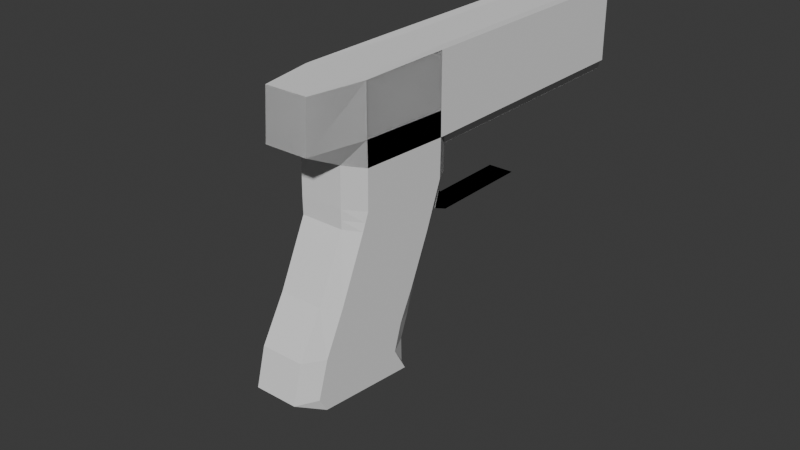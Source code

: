 # Source: Glock.blend  (saved by Blender 5.0.119; exported with 4.5.12 LTS)
import bpy
from mathutils import Matrix  # noqa: F401  (used for matrix-valued properties, if any)

bpy.ops.wm.read_factory_settings(use_empty=True)
scene = bpy.context.scene
scene.name = 'Scene'

# ---- collections
col_collection = bpy.data.collections.new('Collection'); scene.collection.children.link(col_collection)

# ---- world
world_world = bpy.data.worlds.new('World'); scene.world = world_world
world_world.use_nodes = True; world_world.node_tree.nodes.clear()
_N = world_world.node_tree.nodes; _L = world_world.node_tree.links
n0 = _N.new('ShaderNodeOutputWorld'); n0.name = 'World Output'; n0.location = (200, 100)
n1 = _N.new('ShaderNodeBackground'); n1.name = 'Background'; n1.location = (-200, 100)
n1.inputs[0].default_value = (0.05088, 0.05088, 0.05088, 1.0)
_L.new(n1.outputs[0], n0.inputs[0])
n0.is_active_output = True
world_world.color = (0.05088, 0.05088, 0.05088)
world_world.sun_shadow_jitter_overblur = 0.0

# ---- meshes
me_cube_001 = bpy.data.meshes.new('Cube.001')
me_cube_001.from_pydata([(0.4973, -1.737, -1.027), (0.4973, -0.778, -1.128), (0.8478, -1.737, -1.027), (0.8478, -0.778, -1.128), (0.4973, -1.632, -0.2719), (0.4973, -0.6252, -0.5112), (0.8478, -0.6252, -0.5112), (0.8478, -1.632, -0.2719), (0.4973, -0.7831, -0.9269), (0.8478, -0.7831, -0.9269), (0.8478, -1.913, -0.9161), (0.4973, -1.913, -0.9161), (0.4973, -1.401, 0.3749), (0.4973, -0.3019, 0.2708), (0.8478, -0.3019, 0.2708), (0.8478, -1.401, 0.3749), (0.4973, -0.4685, -0.1223), (0.8478, -0.4685, -0.1223), (0.8478, -1.399, 0.2258), (0.4973, -1.399, 0.2258), (0.4973, -1.833, -0.6147), (0.4973, -0.7075, -0.7279), (0.8478, -0.7075, -0.7279), (0.8478, -1.833, -0.6147), (0.4132, -0.8414, -1.122), (0.4132, -1.684, -1.033), (0.9319, -1.684, -1.033), (0.9319, -0.8415, -1.122), (0.9319, -1.498, -0.3039), (0.9319, -0.7705, -0.4767), (0.4132, -0.7696, -0.4769), (0.4132, -1.499, -0.3037), (0.4132, -0.9551, -0.9252), (0.4132, -1.753, -0.9176), (0.9319, -1.752, -0.9176), (0.9319, -0.9555, -0.9252), (0.9319, -0.4537, 0.2886), (0.9319, -1.227, 0.3182), (0.4132, -1.229, 0.3183), (0.4132, -0.4518, 0.2885), (0.4132, -1.281, 0.1872), (0.4132, -0.5918, -0.07531), (0.9319, -0.593, -0.07485), (0.9319, -1.28, 0.1867), (0.4132, -1.664, -0.6316), (0.4132, -0.888, -0.7097), (0.9319, -0.8886, -0.7097), (0.9319, -1.664, -0.6317), (0.4132, -0.4518, 0.2885), (0.9319, -0.4537, 0.2886), (0.4132, -0.4518, 0.2885), (0.9319, -0.4537, 0.2886), (0.4132, -0.4518, 0.2885), (0.9319, -0.4537, 0.2886), (0.4132, -0.4518, 0.2885), (0.9319, -0.4537, 0.2886), (0.4973, -0.3019, 0.2708), (0.8478, -0.3019, 0.2708), (0.4132, -0.4518, 0.2885), (0.9319, -0.4537, 0.2886), (0.9319, -0.4493, 0.6031), (0.4132, -0.4474, 0.603), (0.8478, -0.3023, 0.5975), (0.4973, -0.3023, 0.5975), (0.9319, -0.4493, 0.6031), (0.4132, -0.4474, 0.603), (0.9319, -0.4493, 0.6031), (0.4132, -0.4474, 0.603), (0.9319, -0.4493, 0.6031), (0.4132, -0.4474, 0.603), (0.9319, -0.4493, 0.6031), (0.4132, -0.4474, 0.603), (0.4132, -0.4474, 0.603), (0.4132, -1.225, 0.6328), (0.9319, -1.223, 0.6327), (0.9319, -0.4493, 0.6031), (0.8478, -1.396, 0.6894), (0.8478, -0.3023, 0.5975), (0.4973, -0.3023, 0.5975), (0.4973, -1.396, 0.6894), (0.4973, -1.706, 0.8422), (0.4973, -0.3045, 0.799), (0.8478, -0.3045, 0.799), (0.8478, -1.706, 0.8422), (0.9319, -0.4515, 0.8046), (0.9319, -1.225, 0.8342), (0.4132, -1.227, 0.8343), (0.4132, -0.4496, 0.8045), (0.4132, -0.4496, 0.8045), (0.9319, -0.4515, 0.8046), (0.4132, -0.4496, 0.8045), (0.9319, -0.4515, 0.8046), (0.4132, -0.4496, 0.8045), (0.9319, -0.4515, 0.8046), (0.4132, -0.4496, 0.8045), (0.9319, -0.4515, 0.8046), (0.8478, -0.3045, 0.799), (0.4132, -0.4496, 0.8045), (0.9319, -0.4515, 0.8046), (0.9319, -0.4493, 0.6031), (0.4132, -0.4474, 0.603), (0.8478, -0.3023, 0.5975), (0.9319, -0.4493, 0.6031), (0.4132, -0.4474, 0.603), (0.9319, -0.4493, 0.6031), (0.4132, -0.4474, 0.603), (0.9319, -0.4493, 0.6031), (0.4132, -0.4474, 0.603), (0.9319, -0.4493, 0.6031), (0.4132, -0.4474, 0.603), (0.4132, -0.4474, 0.603), (0.4132, -1.225, 0.6328), (0.9319, -1.223, 0.6327), (0.9319, -0.4493, 0.6031), (0.8478, -1.396, 0.6894), (0.8478, -0.3023, 0.5975), (0.4973, -0.3023, 0.5975), (0.4973, -1.396, 0.6894), (0.4132, -0.4474, 0.603), (0.9319, -0.4493, 0.6031), (0.4132, -0.4474, 0.603), (0.9319, -0.4493, 0.6031), (0.4132, -0.4474, 0.603), (0.9319, -0.4493, 0.6031), (0.4132, -0.4474, 0.603), (0.9319, -0.4493, 0.6031), (0.4973, -0.3023, 0.5975), (0.8478, -0.3023, 0.5975), (0.4132, -0.4474, 0.603), (0.9319, -0.4493, 0.6031), (0.4132, -0.4474, 0.603), (0.4132, -1.225, 0.6328), (0.9319, -1.223, 0.6327), (0.9319, -0.4493, 0.6031), (0.8478, -1.396, 0.6894), (0.8478, -0.3023, 0.5975), (0.4973, -0.3023, 0.5975), (0.4973, -1.396, 0.6894), (0.4132, -0.4496, 0.8045), (0.9319, -0.4515, 0.8046), (0.4132, -0.4496, 0.8045), (0.9319, -0.4515, 0.8046), (0.4132, -0.4496, 0.8045), (0.9319, -0.4515, 0.8046), (0.4132, -0.4496, 0.8045), (0.9319, -0.4515, 0.8046), (0.4973, -0.3045, 0.799), (0.8478, -0.3045, 0.799), (0.4132, -0.4496, 0.8045), (0.9319, -0.4515, 0.8046), (0.4132, -0.4496, 0.8045), (0.4132, -1.227, 0.8343), (0.9319, -1.225, 0.8342), (0.9319, -0.4515, 0.8046), (0.8478, -1.706, 0.8422), (0.8478, -0.3045, 0.799), (0.4973, -0.3045, 0.799), (0.4973, -1.706, 0.8422), (0.4973, -1.706, 0.8422), (0.8478, -1.706, 0.8422), (0.9319, -1.225, 0.8342), (0.4132, -1.227, 0.8343), (0.4132, -1.227, 0.8343), (0.9319, -1.225, 0.8342), (0.8478, -1.706, 0.8422), (0.4973, -1.706, 0.8422), (0.4128, -0.4496, 1.241), (0.4128, -1.227, 1.238), (0.9315, -1.225, 1.238), (0.9315, -0.4515, 1.241), (0.8474, -1.679, 1.237), (0.8474, -0.3045, 1.235), (0.4969, -0.3045, 1.235), (0.4969, -1.679, 1.237), (0.4973, -0.3045, 0.799), (0.8478, -0.3045, 0.799), (0.4132, -0.4496, 0.8045), (0.4132, -0.4474, 0.603), (0.8478, -0.3023, 0.5975), (0.4973, -0.3023, 0.5975), (0.8478, -0.3023, 0.5975), (0.9319, -0.4493, 0.6031), (0.8478, -0.3045, 0.799), (0.9319, -0.4515, 0.8046), (0.9319, -0.4515, 0.8046), (0.8478, -0.3045, 0.799), (0.9319, -0.4493, 0.6031), (0.8478, -0.3023, 0.5975), (0.4973, -0.3023, 0.5975), (0.8478, -0.3023, 0.5975), (0.4132, -0.4474, 0.603), (0.4973, -0.3045, 0.799), (0.8478, -0.3045, 0.799), (0.4132, -0.4496, 0.8045), (0.9319, -0.4515, 0.8046), (0.8478, -0.3045, 0.799), (0.9319, -0.4493, 0.6031), (0.8478, -0.3023, 0.5975), (0.4973, -0.3023, 0.5975), (0.8478, -0.3023, 0.5975), (0.4132, -0.4474, 0.603), (0.4973, -0.3045, 0.799), (0.8478, -0.3045, 0.799), (0.4132, -0.4496, 0.8045), (0.9319, 1.731, 0.8046), (0.8478, 1.878, 0.799), (0.9319, 1.733, 0.6031), (0.8478, 1.88, 0.5975), (0.4973, 1.88, 0.5975), (0.8478, 1.88, 0.5975), (0.4132, 1.735, 0.603), (0.4973, 1.878, 0.799), (0.8478, 1.878, 0.799), (0.4132, 1.733, 0.8045), (0.4906, -0.3469, 0.4864), (0.8411, -0.3469, 0.4864), (0.4906, 1.835, 0.4864), (0.8411, 1.835, 0.4864), (0.4973, -0.3045, 0.799), (0.8478, -0.3045, 0.799), (0.9319, -0.4515, 0.8046), (0.9319, -1.225, 0.8342), (0.4132, -1.227, 0.8343), (0.4132, -0.4496, 0.8045), (0.4132, -0.4496, 0.8045), (0.9319, -0.4515, 0.8046), (0.4132, -0.4496, 0.8045), (0.9319, -0.4515, 0.8046), (0.4132, -0.4496, 0.8045), (0.9319, -0.4515, 0.8046), (0.4132, -0.4496, 0.8045), (0.9319, -0.4515, 0.8046), (0.8478, -0.3045, 0.799), (0.4132, -0.4496, 0.8045), (0.9319, -0.4515, 0.8046), (0.4132, -0.4496, 0.8045), (0.9319, -0.4515, 0.8046), (0.4132, -0.4496, 0.8045), (0.9319, -0.4515, 0.8046), (0.4132, -0.4496, 0.8045), (0.9319, -0.4515, 0.8046), (0.4132, -0.4496, 0.8045), (0.9319, -0.4515, 0.8046), (0.4973, -0.3045, 0.799), (0.8478, -0.3045, 0.799), (0.4132, -0.4496, 0.8045), (0.9319, -0.4515, 0.8046), (0.4132, -0.4496, 0.8045), (0.4132, -1.227, 0.8343), (0.9319, -1.225, 0.8342), (0.9319, -0.4515, 0.8046), (0.8478, -0.3045, 0.799), (0.4973, -0.3045, 0.799), (0.9319, -1.225, 0.8342), (0.4132, -1.227, 0.8343), (0.4132, -1.227, 0.8343), (0.9319, -1.225, 0.8342), (0.4128, -0.4496, 1.241), (0.9315, -0.4515, 1.241), (0.4128, -0.4496, 1.241), (0.9315, -0.4515, 1.241), (0.4128, -0.4496, 1.241), (0.9315, -0.4515, 1.241), (0.4128, -0.4496, 1.241), (0.9315, -0.4515, 1.241), (0.8474, -0.3045, 1.235), (0.4128, -0.4496, 1.241), (0.9315, -0.4515, 1.241), (0.4128, -0.4496, 1.241), (0.9315, -0.4515, 1.241), (0.4128, -0.4496, 1.241), (0.9315, -0.4515, 1.241), (0.4128, -0.4496, 1.241), (0.9315, -0.4515, 1.241), (0.4128, -0.4496, 1.241), (0.9315, -0.4515, 1.241), (0.4969, -0.3045, 1.235), (0.8474, -0.3045, 1.235), (0.4128, -0.4496, 1.241), (0.9315, -0.4515, 1.241), (0.4128, -0.4496, 1.241), (0.4128, -1.227, 1.238), (0.9315, -1.225, 1.238), (0.9315, -0.4515, 1.241), (0.8474, -1.679, 1.237), (0.8474, -0.3045, 1.235), (0.4969, -0.3045, 1.235), (0.4969, -1.679, 1.237), (0.4969, -1.679, 1.237), (0.8474, -1.679, 1.237), (0.9315, -1.225, 1.238), (0.4128, -1.227, 1.238), (0.4128, -1.227, 1.238), (0.9315, -1.225, 1.238), (0.8474, -1.679, 1.237), (0.4969, -1.679, 1.237), (0.4969, -0.3045, 1.235), (0.8474, -0.3045, 1.235), (0.4128, -0.4496, 1.241), (0.8474, -0.3045, 1.235), (0.9315, -0.4515, 1.241), (0.9315, -0.4515, 1.241), (0.8474, -0.3045, 1.235), (0.4969, -0.3045, 1.235), (0.8474, -0.3045, 1.235), (0.4128, -0.4496, 1.241), (0.9315, -0.4515, 1.241), (0.8474, -0.3045, 1.235), (0.4969, -0.3045, 1.235), (0.8474, -0.3045, 1.235), (0.4128, -0.4496, 1.241), (0.9315, 1.731, 1.241), (0.8474, 1.878, 1.235), (0.4969, 1.878, 1.235), (0.8474, 1.878, 1.235), (0.4128, 1.733, 1.241), (0.4969, -0.3045, 1.235), (0.8474, -0.3045, 1.235), (0.9315, -0.4515, 1.241), (0.9315, -1.225, 1.238), (0.4128, -1.227, 1.238), (0.4128, -0.4496, 1.241), (0.4128, -0.4496, 1.241), (0.9315, -0.4515, 1.241), (0.4128, -0.4496, 1.241), (0.9315, -0.4515, 1.241), (0.4128, -0.4496, 1.241), (0.9315, -0.4515, 1.241), (0.4128, -0.4496, 1.241), (0.9315, -0.4515, 1.241), (0.8474, -0.3045, 1.235), (0.4128, -0.4496, 1.241), (0.9315, -0.4515, 1.241), (0.4128, -0.4496, 1.241), (0.9315, -0.4515, 1.241), (0.4128, -0.4496, 1.241), (0.9315, -0.4515, 1.241), (0.4128, -0.4496, 1.241), (0.9315, -0.4515, 1.241), (0.4128, -0.4496, 1.241), (0.9315, -0.4515, 1.241), (0.4969, -0.3045, 1.235), (0.8474, -0.3045, 1.235), (0.4128, -0.4496, 1.241), (0.9315, -0.4515, 1.241), (0.4128, -0.4496, 1.241), (0.4128, -1.227, 1.238), (0.9315, -1.225, 1.238), (0.9315, -0.4515, 1.241), (0.8474, -0.3045, 1.235), (0.4969, -0.3045, 1.235), (0.9315, -1.225, 1.238), (0.4128, -1.227, 1.238), (0.4128, -1.227, 1.238), (0.9315, -1.225, 1.238), (0.4969, -0.3045, 1.235), (0.8474, -0.3045, 1.235), (0.4128, -0.4496, 1.241), (0.8474, -0.3045, 1.235), (0.9315, -0.4515, 1.241), (0.9315, -0.4515, 1.241), (0.8474, -0.3045, 1.235), (0.4969, -0.3045, 1.235), (0.8474, -0.3045, 1.235), (0.4128, -0.4496, 1.241), (0.9315, -0.4515, 1.241), (0.8474, -0.3045, 1.235), (0.4969, -0.3045, 1.235), (0.8474, -0.3045, 1.235), (0.4128, -0.4496, 1.241), (0.9315, 1.731, 1.241), (0.8474, 1.878, 1.235), (0.4969, 1.878, 1.235), (0.8474, 1.878, 1.235), (0.4128, 1.733, 1.241), (0.1885, 1.014, -2.248), (-0.006596, 0.9949, -2.248), (-0.1942, 0.938, -2.248), (-0.3671, 0.8456, -2.248), (-0.5186, 0.7213, -2.248), (-0.643, 0.5697, -2.248), (-0.7354, 0.3968, -2.248), (-0.7923, 0.2092, -2.248), (-0.8115, 0.01416, -2.248), (-0.7923, -0.1809, -2.248), (-0.7354, -0.3685, -2.248), (-0.643, -0.5414, -2.248), (-0.5186, -0.6929, -2.248), (-0.3671, -0.8173, -2.248), (-0.1942, -0.9097, -2.248), (-0.006596, -0.9666, -2.248), (0.1885, -0.9858, -2.248), (0.3836, -0.9666, -2.248), (0.5712, -0.9097, -2.248), (0.7441, -0.8173, -2.248), (0.8956, -0.6929, -2.248), (1.02, -0.5414, -2.248), (1.112, -0.3685, -2.248), (1.169, -0.1809, -2.248), (1.188, 0.01416, -2.248), (1.169, 0.2092, -2.248), (1.112, 0.3968, -2.248), (1.02, 0.5697, -2.248), (0.8956, 0.7213, -2.248), (0.7441, 0.8456, -2.248), (0.5712, 0.938, -2.248), (0.3836, 0.9949, -2.248), (0.6712, 1.879, 0.879), (0.5747, 1.879, 0.9189), (0.5347, 1.879, 1.015), (0.5747, 1.879, 1.112), (0.6712, 1.879, 1.152), (0.7676, 1.879, 1.112), (0.8076, 1.879, 1.015), (0.7676, 1.879, 0.9189), (0.6712, 1.903, 0.879), (0.5747, 1.903, 0.9189), (0.5347, 1.903, 1.015), (0.5747, 1.903, 1.112), (0.6712, 1.903, 1.152), (0.7676, 1.903, 1.112), (0.8076, 1.903, 1.015), (0.7676, 1.903, 0.9189), (0.6712, 1.879, 0.879), (0.5747, 1.879, 0.9189), (0.5347, 1.879, 1.015), (0.5747, 1.879, 1.112), (0.6712, 1.879, 1.152), (0.7676, 1.879, 1.112), (0.8076, 1.879, 1.015), (0.7676, 1.879, 0.9189), (0.6712, 1.903, 0.879), (0.5747, 1.903, 0.9189), (0.5347, 1.903, 1.015), (0.5747, 1.903, 1.112), (0.6712, 1.903, 1.152), (0.7676, 1.903, 1.112), (0.8076, 1.903, 1.015), (0.7676, 1.903, 0.9189), (0.4973, -1.4, 0.2936), (0.7804, -0.3212, 0.1504), (0.7804, -0.4048, -0.01259), (0.8478, -1.4, 0.2936), (0.5647, -0.4048, -0.01259), (0.4132, -1.257, 0.2468), (0.9319, -1.256, 0.2465), (0.5647, -0.3212, 0.1504), (0.5647, -0.3212, 0.1504), (0.5647, -0.4048, -0.01259), (0.7804, -0.4048, -0.01259), (0.7804, -0.3212, 0.1504), (0.4132, -0.4812, 0.2121), (0.4132, -0.5751, -0.03179), (0.4132, -0.6552, 0.1175), (0.9319, -0.5764, -0.03155), (0.9319, -0.4829, 0.2124), (0.9319, -0.6567, 0.1178), (0.4132, -0.4812, 0.2121), (0.4132, -0.5751, -0.03179), (0.4132, -0.6552, 0.1175), (0.9319, -0.5764, -0.03155), (0.9319, -0.4829, 0.2124), (0.9319, -0.6567, 0.1178), (0.7804, -0.2669, 0.08364), (0.7804, -0.3093, -0.04859), (0.5647, -0.3093, -0.04858), (0.5647, -0.2669, 0.08364), (0.7804, -0.1833, -0.1011), (0.5647, -0.3093, -0.04858), (0.7804, -0.3093, -0.04859), (0.7804, -0.197, 0.01366), (0.8478, -0.3019, 0.2708), (0.7804, -0.197, 0.01366), (0.7804, -0.2669, 0.08364), (0.4973, -0.3019, 0.2708), (0.5647, -0.3093, -0.04858), (0.5647, -0.3212, 0.1504), (0.5647, -0.3093, -0.04858), (0.5647, 0.6914, -0.1011), (0.5647, -0.1833, -0.1011), (0.5647, 0.6914, -0.1011), (0.5647, -0.1833, -0.1011), (0.5647, 0.6914, -0.1011), (0.5647, -0.197, 0.01366), (0.7804, 0.6914, -0.1011), (0.7804, -0.1833, -0.1011), (0.5647, -0.197, 0.01366), (0.7804, -0.3093, -0.04859), (0.7804, -0.3093, -0.04859), (0.7804, -0.3212, 0.1504), (0.5647, -0.2669, 0.08364), (0.5647, -0.3212, 0.1504), (0.4973, -0.3019, 0.2708), (0.8478, -0.3019, 0.2708), (0.7804, -0.3212, 0.1504), (0.5647, -0.197, 0.01366), (0.7804, -0.1833, -0.1011), (0.7804, -0.1833, -0.1011), (0.7804, -0.1833, -0.1011), (0.7804, -0.197, 0.01366), (0.7804, -0.197, 0.01366), (0.7804, 0.6914, -0.1011), (0.5647, -0.1833, -0.1011), (0.7804, 0.6914, -0.1011), (0.5647, -0.1833, -0.1011), (0.7804, 0.6914, -0.1011), (0.5647, -0.197, 0.01366), (0.5647, -0.1833, -0.1011), (0.5647, -0.1833, -0.1011), (0.7804, -0.197, 0.01366), (0.7804, 0.6914, -0.1011), (0.7804, -0.1833, -0.1011), (0.7804, -0.1833, -0.1011), (0.5647, -0.1833, -0.1011), (0.5647, -0.197, 0.01366), (0.5647, -0.197, 0.01366), (0.5647, -0.1833, -0.1011), (0.7804, -0.1833, -0.1011), (0.7804, -0.197, 0.01366), (0.7804, -0.2669, 0.08364), (0.7804, -0.3093, -0.04859), (0.5647, -0.3093, -0.04858), (0.5647, -0.2669, 0.08364), (0.5647, 0.5308, 0.06906), (0.5647, -0.3093, -0.04858), (0.7804, -0.3093, -0.04859), (0.7804, 0.5308, 0.06906), (0.7804, 0.5308, 0.06906), (0.7804, -0.2669, 0.08364), (0.5647, -0.3093, -0.04858), (0.5647, -0.3093, -0.04858), (0.5647, 0.5308, 0.06906), (0.7804, 0.5308, 0.06906), (0.5647, 0.5308, 0.06906), (0.5647, 0.5308, 0.06906), (0.7804, 0.5308, 0.06906), (0.7804, -0.1165, -0.02133), (0.5647, -0.1165, -0.02133), (0.5647, -0.1165, -0.02133), (0.7804, -0.1165, -0.02133), (0.7804, -0.3093, -0.04859), (0.7804, -0.3093, -0.04859), (0.5647, -0.2669, 0.08364), (0.5647, -0.1165, -0.02133), (0.7804, -0.1165, -0.02133), (0.7804, -0.1165, -0.02133), (0.5647, -0.1165, -0.02133), (0.5647, -0.1165, -0.02133), (0.5647, -0.1165, -0.02133), (0.7804, -0.1165, -0.02133), (0.7804, -0.1165, -0.02133), (0.7804, 0.4317, -0.02133), (0.5647, 0.6914, -0.1011), (0.5647, 0.4317, -0.02133), (0.5647, 0.6914, -0.1011), (0.5647, 0.4317, -0.02133), (0.7804, 0.6914, -0.1011), (0.7804, 0.6914, -0.1011), (0.7804, 0.6914, -0.1011), (0.7804, 0.6914, -0.1011), (0.7804, 0.4317, -0.02133), (0.5647, 0.6914, -0.1011), (0.5647, 0.6914, -0.1011), (0.7804, 0.6914, -0.1011), (0.5647, -0.197, 0.01366), (0.7804, -0.1833, -0.1011), (0.5647, 0.6914, -0.1011), (0.5647, -0.197, 0.01366), (0.7804, 0.6914, -0.1011), (0.5647, -0.1833, -0.1011), (0.5647, 0.6914, -0.1011), (0.5647, -0.1833, -0.1011), (0.5647, 0.6914, -0.1011), (0.7804, -0.197, 0.01366), (0.7804, -0.197, 0.01366), (0.7804, -0.1833, -0.1011), (0.5647, 0.5308, 0.06906), (0.5647, 0.5308, 0.06906), (0.7804, 0.5308, 0.06906), (0.7804, 0.5308, 0.06906), (0.7804, 0.5308, 0.06906), (0.5647, 0.5308, 0.06906), (0.5647, 0.5308, 0.06906), (0.7804, 0.5308, 0.06906), (0.5647, -0.1165, -0.02133), (0.5647, -0.1165, -0.02133), (0.7804, -0.1165, -0.02133), (0.7804, -0.1165, -0.02133), (0.5647, 0.6914, -0.1011), (0.5647, 0.6914, -0.1011), (0.7804, 0.6914, -0.1011), (0.7804, 0.6914, -0.1011), (0.5647, 0.6914, -0.1011), (0.5647, 0.6914, -0.1011), (0.7804, 0.6914, -0.1011), (0.7804, 0.6914, -0.1011), (0.5647, 0.6914, -0.1011), (0.5647, 0.6914, -0.1011), (0.7804, 0.6914, -0.1011), (0.7804, 0.6914, -0.1011), (0.5647, 0.6914, -0.1011), (0.7804, 0.6914, -0.1011), (0.7804, 0.6914, -0.1011), (0.5647, 0.6914, -0.1011), (0.5647, 0.6914, -0.1011), (0.5647, 0.6914, -0.1011), (0.7804, 0.6914, -0.1011), (0.7804, 0.6914, -0.1011), (0.5647, 0.6914, -0.1011), (0.5647, 0.6914, -0.1011), (0.7804, 0.6914, -0.1011), (0.7804, 0.6914, -0.1011), (0.5647, 0.6914, -0.1011), (0.5647, 0.6914, -0.1011), (0.5647, 0.6914, -0.1011), (0.7804, 0.6914, -0.1011), (0.5647, 0.6914, -0.1011), (0.7804, 0.6914, -0.1011), (0.7804, 0.6914, -0.1011), (0.5647, 0.4317, -0.02133), (0.7804, 0.4317, -0.02133), (0.7804, 0.4317, -0.02133), (0.5647, 0.4317, -0.02133), (0.5647, 0.4317, -0.02133), (0.5647, 0.4317, -0.02133), (0.7804, 0.4317, -0.02133), (0.7804, 0.4317, -0.02133), (0.5647, 0.4317, -0.02133), (0.5647, 0.4317, -0.02133), (0.7804, 0.4317, -0.02133), (0.7804, 0.4317, -0.02133), (0.5647, 0.5308, 0.06906), (0.5647, 0.5308, 0.06906), (0.7804, 0.5308, 0.06906), (0.7804, 0.5308, 0.06906), (0.5647, 0.5308, 0.06906), (0.7804, 0.5308, 0.06906), (0.7804, 0.5308, 0.06906), (0.5647, 0.5308, 0.06906), (0.5647, 0.5308, 0.06906), (0.5647, 0.5308, 0.06906), (0.7804, 0.5308, 0.06906), (0.7804, 0.5308, 0.06906), (0.5647, 0.5308, 0.06906), (0.5647, 0.5308, 0.06906), (0.7804, 0.5308, 0.06906), (0.7804, 0.5308, 0.06906)], [(376, 375), (377, 376), (378, 377), (379, 378), (380, 379), (381, 380), (382, 381), (383, 382), (384, 383), (385, 384), (386, 385), (387, 386), (388, 387), (389, 388), (390, 389), (391, 390), (392, 391), (393, 392), (394, 393), (395, 394), (396, 395), (397, 396), (398, 397), (399, 398), (400, 399), (401, 400), (402, 401), (403, 402), (404, 403), (405, 404), (406, 405), (375, 406)], [(23, 7, 4, 20), (21, 5, 6, 22), (1, 8, 9, 3), (2, 10, 11, 0), (442, 15, 12, 439), (440, 441, 464, 463), (5, 16, 17, 6), (7, 18, 19, 4), (8, 21, 22, 9), (10, 23, 20, 11), (47, 34, 35, 46), (45, 32, 33, 44), (43, 28, 29, 42), (41, 30, 31, 40), (440, 461, 460, 441), (34, 26, 27, 35), (32, 24, 25, 33), (30, 45, 44, 31), (28, 47, 46, 29), (26, 25, 24, 27), (0, 11, 33, 25), (1, 3, 27, 24), (24, 32, 8, 1), (25, 26, 2, 0), (55, 59, 60, 64), (3, 9, 35, 27), (26, 34, 10, 2), (37, 36, 75, 74), (28, 43, 18, 7), (22, 6, 29, 46), (47, 28, 7, 23), (6, 17, 42, 29), (30, 41, 16, 5), (20, 4, 31, 44), (45, 30, 5, 21), (4, 19, 40, 31), (32, 45, 21, 8), (11, 20, 44, 33), (34, 47, 23, 10), (9, 22, 46, 35), (445, 37, 15, 442), (457, 446, 443, 458), (457, 458, 459), (439, 12, 38, 444), (36, 14, 77, 75), (56, 58, 61, 63), (55, 53, 66, 64), (15, 37, 74, 76), (14, 13, 78, 77), (48, 50, 69, 71), (13, 39, 72, 78), (58, 54, 65, 61), (53, 51, 68, 66), (49, 51, 68, 70), (50, 52, 67, 69), (52, 54, 65, 67), (38, 12, 79, 73), (39, 38, 73, 72), (59, 57, 62, 60), (49, 36, 75, 70), (12, 15, 76, 79), (48, 39, 72, 71), (56, 57, 62, 63), (108, 106, 91, 89), (133, 135, 155, 153), (134, 137, 157, 154), (114, 117, 80, 83), (126, 128, 148, 146), (128, 124, 144, 148), (116, 110, 87, 81), (133, 132, 152, 153), (109, 107, 90, 88), (102, 99, 98, 95), (136, 130, 150, 156), (136, 135, 155, 156), (113, 115, 82, 84), (99, 101, 96, 98), (126, 127, 147, 146), (125, 123, 143, 145), (107, 105, 92, 90), (102, 104, 93, 95), (123, 121, 141, 143), (134, 132, 152, 154), (104, 106, 91, 93), (120, 122, 142, 140), (131, 130, 150, 151), (109, 110, 87, 88), (119, 121, 141, 139), (111, 117, 80, 86), (116, 115, 82, 81), (131, 137, 157, 151), (118, 120, 140, 138), (114, 112, 85, 83), (125, 129, 149, 145), (111, 110, 87, 86), (113, 112, 85, 84), (122, 124, 144, 142), (100, 103, 94, 97), (105, 103, 94, 92), (118, 130, 150, 138), (108, 113, 84, 89), (119, 133, 153, 139), (278, 274, 339, 343), (257, 259, 324, 322), (172, 166, 321, 316), (302, 299, 358, 361), (262, 260, 325, 327), (300, 301, 360, 359), (181, 183, 182, 180), (179, 174, 175, 178), (179, 174, 176, 177), (208, 210, 213, 211), (208, 209, 212, 211), (206, 207, 205, 204), (138, 150, 280, 268), (179, 178, 189, 188), (177, 176, 193, 190), (178, 175, 192, 189), (179, 177, 190, 188), (230, 233, 331, 328), (180, 182, 185, 187), (162, 165, 295, 292), (181, 180, 187, 186), (183, 181, 186, 184), (196, 194, 195, 197), (198, 201, 202, 199), (198, 201, 203, 200), (197, 195, 205, 207), (156, 155, 285, 286), (196, 197, 207, 206), (194, 196, 206, 204), (202, 201, 308, 309), (208, 198, 214, 216), (200, 203, 213, 210), (199, 202, 212, 209), (198, 200, 210, 208), (142, 144, 274, 272), (214, 215, 217, 216), (209, 208, 216, 217), (199, 209, 217, 215), (198, 199, 215, 214), (251, 252, 350, 349), (164, 163, 293, 294), (145, 143, 273, 275), (145, 149, 279, 275), (240, 242, 340, 338), (164, 165, 295, 294), (143, 141, 271, 273), (151, 157, 287, 281), (238, 240, 338, 336), (159, 160, 290, 289), (88, 87, 166, 257), (139, 141, 271, 269), (223, 224, 322, 321), (159, 158, 288, 289), (81, 82, 171, 172), (195, 194, 306, 307), (140, 142, 272, 270), (219, 218, 316, 317), (161, 158, 288, 291), (83, 85, 168, 170), (154, 152, 282, 284), (221, 220, 318, 319), (84, 85, 168, 169), (90, 92, 261, 259), (230, 228, 326, 328), (92, 94, 263, 261), (185, 182, 299, 302), (84, 82, 171, 169), (220, 225, 323, 318), (89, 84, 169, 258), (183, 184, 301, 300), (88, 90, 259, 257), (161, 254, 352, 291), (227, 225, 323, 325), (89, 91, 260, 258), (192, 175, 297, 304), (148, 144, 274, 278), (160, 253, 351, 290), (223, 218, 316, 321), (83, 80, 173, 170), (154, 157, 287, 284), (163, 256, 354, 293), (234, 231, 329, 332), (81, 87, 166, 172), (97, 94, 263, 266), (162, 255, 353, 292), (232, 234, 332, 330), (233, 97, 266, 331), (229, 231, 329, 327), (193, 176, 298, 305), (248, 151, 281, 346), (227, 229, 327, 325), (247, 248, 346, 345), (357, 355, 362, 364), (358, 359, 360, 361), (356, 355, 362, 363), (368, 367, 372, 373), (369, 367, 372, 374), (366, 365, 370, 371), (314, 309, 368, 373), (258, 260, 325, 323), (297, 296, 355, 356), (264, 262, 327, 329), (169, 171, 317, 318), (258, 169, 318, 323), (298, 296, 355, 357), (306, 311, 370, 365), (259, 261, 326, 324), (307, 306, 365, 366), (261, 263, 328, 326), (315, 310, 369, 374), (169, 168, 319, 318), (270, 272, 337, 335), (269, 271, 336, 334), (172, 171, 317, 316), (309, 308, 367, 368), (257, 166, 321, 322), (275, 279, 344, 340), (310, 308, 367, 369), (301, 302, 361, 360), (273, 271, 336, 338), (272, 274, 339, 337), (275, 273, 338, 340), (268, 280, 345, 333), (286, 285, 349, 350), (269, 283, 348, 334), (283, 285, 349, 348), (303, 304, 363, 362), (276, 278, 343, 341), (303, 305, 364, 362), (283, 282, 347, 348), (286, 280, 345, 350), (267, 265, 330, 332), (167, 166, 321, 320), (276, 277, 342, 341), (268, 270, 335, 333), (313, 314, 373, 372), (313, 315, 374, 372), (311, 312, 371, 370), (305, 298, 357, 364), (264, 267, 332, 329), (281, 280, 345, 346), (299, 300, 359, 358), (266, 263, 328, 331), (312, 307, 366, 371), (304, 297, 356, 363), (203, 201, 308, 310), (241, 245, 343, 339), (139, 153, 283, 269), (226, 224, 322, 324), (153, 155, 285, 283), (219, 220, 318, 317), (146, 148, 278, 276), (228, 226, 324, 326), (153, 152, 282, 283), (239, 237, 335, 337), (156, 150, 280, 286), (238, 236, 334, 336), (146, 147, 277, 276), (246, 242, 340, 344), (241, 239, 337, 339), (247, 235, 333, 345), (211, 212, 314, 313), (250, 236, 334, 348), (211, 213, 315, 313), (251, 250, 348, 349), (245, 243, 341, 343), (85, 221, 319, 168), (249, 250, 348, 347), (247, 252, 350, 345), (93, 91, 260, 262), (182, 183, 300, 299), (244, 243, 341, 342), (95, 93, 262, 264), (205, 195, 307, 312), (149, 246, 344, 279), (175, 174, 296, 297), (212, 202, 309, 314), (176, 174, 296, 298), (194, 204, 311, 306), (213, 203, 310, 315), (184, 185, 302, 301), (86, 87, 166, 167), (191, 192, 304, 303), (98, 96, 265, 267), (138, 140, 270, 268), (152, 249, 347, 282), (191, 193, 305, 303), (86, 80, 173, 167), (96, 232, 330, 265), (222, 86, 167, 320), (223, 222, 320, 321), (147, 244, 342, 277), (95, 98, 267, 264), (151, 150, 280, 281), (237, 235, 333, 335), (204, 205, 312, 311), (368, 294, 295, 367), (367, 295, 346, 345), (368, 294, 347, 348), (408, 416, 415, 407), (407, 415, 422, 414), (413, 421, 420, 412), (411, 419, 418, 410), (409, 417, 416, 408), (414, 422, 421, 413), (412, 420, 419, 411), (410, 418, 417, 409), (424, 423, 431, 432), (423, 430, 438, 431), (429, 428, 436, 437), (427, 426, 434, 435), (425, 424, 432, 433), (430, 429, 437, 438), (428, 427, 435, 436), (426, 425, 433, 434), (421, 422, 438, 437), (407, 414, 430, 423), (408, 407, 423, 424), (422, 415, 431, 438), (415, 416, 432, 431), (409, 408, 424, 425), (416, 417, 433, 432), (410, 409, 425, 426), (417, 418, 434, 433), (411, 410, 426, 427), (418, 419, 435, 434), (412, 411, 427, 428), (419, 420, 436, 435), (413, 412, 428, 429), (420, 421, 437, 436), (414, 413, 429, 430), (19, 439, 444, 40), (460, 461, 462), (452, 453, 459, 458), (43, 445, 442, 18), (455, 456, 462, 461), (448, 452, 458, 443), (454, 449, 441, 460), (18, 442, 439, 19), (453, 451, 457, 459), (450, 455, 461, 440), (456, 454, 460, 462), (449, 448, 468, 469), (451, 447, 446, 457), (16, 448, 449, 17), (41, 452, 448, 16), (568, 606, 484, 599), (451, 39, 13, 447), (450, 14, 36, 455), (17, 449, 454, 42), (39, 451, 453, 444, 38), (453, 452, 41, 40, 444), (37, 445, 456, 455, 36), (445, 43, 42, 454, 456), (497, 496, 558, 557), (511, 485, 559, 590), (512, 513, 592, 591), (516, 504, 552, 593), (441, 449, 469, 464), (443, 446, 466, 465), (508, 507, 588, 589), (448, 443, 465, 468), (496, 511, 590, 558), (516, 515, 506, 504), (588, 557, 503, 603), (496, 509, 499, 511), (495, 508, 502, 514), (481, 569, 596, 561), (514, 502, 479, 486), (518, 517, 498, 500), (511, 499, 470, 485), (447, 13, 492, 476), (507, 497, 557, 588), (597, 562, 600, 616), (594, 591, 607, 610), (565, 575, 598, 595), (504, 481, 561, 552), (485, 470, 574, 565), (450, 440, 494, 489), (57, 56, 474, 493), (575, 467, 563, 598), (466, 446, 491, 490), (491, 476, 492, 471, 489, 494, 473, 488, 487, 477, 475, 490), (446, 447, 476, 491), (14, 450, 489, 471), (13, 14, 471, 492), (440, 463, 473, 494), (500, 498, 467, 472), (504, 506, 483, 481), (517, 512, 591, 594), (569, 571, 597, 596), (593, 552, 570, 609), (486, 479, 571, 564), (468, 465, 521, 524), (488, 473, 528, 541), (487, 488, 541, 540), (466, 490, 542, 522), (469, 468, 524, 525), (473, 463, 519, 528), (475, 477, 530, 529), (464, 469, 525, 520), (477, 487, 540, 530), (463, 464, 520, 519), (490, 475, 529, 542), (465, 466, 522, 521), (646, 634, 642, 579), (643, 644, 577, 576), (523, 582, 533, 638), (634, 526, 637, 642), (645, 646, 579, 578), (580, 527, 636, 535), (548, 543, 619, 624), (586, 587, 630, 629), (544, 549, 625, 620), (545, 539, 551, 621), (584, 585, 628, 627), (550, 545, 621, 626), (536, 544, 620, 560), (554, 589, 604, 566), (486, 564, 584, 547), (509, 518, 536, 539), (574, 470, 550, 587), (564, 567, 585, 584), (495, 514, 538, 546), (470, 499, 545, 550), (573, 574, 587, 586), (518, 500, 544, 536), (506, 515, 537, 543), (483, 506, 543, 548), (499, 509, 539, 545), (514, 486, 547, 538), (472, 573, 586, 549), (500, 472, 549, 544), (515, 495, 546, 537), (542, 529, 508, 495), (521, 522, 515, 516), (541, 528, 509, 496), (524, 521, 516, 513), (540, 541, 496, 497), (525, 524, 513, 512), (522, 542, 495, 515), (528, 519, 518, 509), (520, 525, 512, 517), (530, 540, 497, 507), (529, 530, 507, 508), (519, 520, 517, 518), (573, 575, 565, 574), (571, 479, 562, 597), (569, 567, 564, 571), (467, 498, 556, 563), (485, 565, 595, 559), (567, 483, 548, 585), (513, 516, 593, 592), (472, 467, 575, 573), (481, 483, 567, 569), (479, 502, 554, 562), (498, 517, 594, 556), (502, 508, 589, 554), (537, 546, 622, 555), (549, 586, 629, 625), (546, 538, 553, 622), (543, 537, 555, 619), (585, 548, 624, 628), (547, 584, 627, 623), (539, 536, 560, 551), (538, 547, 623, 553), (587, 550, 626, 630), (592, 593, 609, 608), (562, 554, 566, 600), (557, 558, 501, 503), (561, 596, 614, 478), (598, 563, 602, 618), (591, 592, 608, 607), (596, 597, 616, 614), (559, 595, 611, 484), (558, 590, 606, 501), (563, 556, 505, 602), (552, 561, 478, 570), (590, 559, 484, 606), (556, 594, 610, 505), (589, 588, 603, 604), (595, 598, 618, 611), (510, 605, 482, 601), (605, 570, 478, 482), (572, 568, 599, 480), (505, 510, 601, 602), (566, 572, 480, 600), (503, 501, 606, 568), (604, 603, 572, 566), (607, 608, 605, 510), (600, 480, 613, 616), (599, 484, 611, 615), (608, 609, 570, 605), (603, 503, 568, 572), (610, 607, 510, 505), (617, 612, 613, 615), (612, 614, 616, 613), (618, 617, 615, 611), (602, 601, 617, 618), (601, 482, 612, 617), (482, 478, 614, 612), (480, 599, 615, 613), (553, 623, 631, 582), (627, 628, 644, 643), (624, 619, 531, 632), (620, 625, 633, 527), (621, 551, 583, 526), (626, 621, 526, 634), (625, 629, 645, 633), (560, 620, 527, 580), (628, 624, 632, 644), (622, 553, 582, 523), (555, 622, 523, 581), (623, 627, 643, 631), (619, 555, 581, 531), (630, 626, 634, 646), (551, 560, 580, 583), (629, 630, 646, 645), (583, 580, 535, 532), (631, 643, 576, 639), (581, 523, 638, 534), (527, 633, 641, 636), (633, 645, 578, 641), (582, 631, 639, 533), (526, 583, 532, 637), (531, 581, 534, 635), (632, 531, 635, 640), (642, 641, 578, 579), (640, 639, 576, 577), (637, 636, 641, 642), (532, 535, 636, 637), (534, 638, 533, 635), (635, 533, 639, 640), (644, 632, 640, 577)])
_uv = me_cube_001.uv_layers.new(name='UVMap')
_uv.uv.foreach_set('vector', [0.4533, 0.75, 0.5081, 0.75, 0.5081, 1.0, 0.4533, 1.0, 0.4533, 0.25, 0.5081, 0.25, 0.5081, 0.5, 0.4533, 0.5, 0.375, 0.25, 0.4031, 0.25, 0.4031, 0.5, 0.375, 0.5, 0.375, 0.75, 0.4031, 0.75, 0.4031, 1.0, 0.375, 1.0, 0.5868, 0.75, 0.5987, 0.75, 0.5987, 1.0, 0.5868, 1.0, 0.5934, 0.5, 0.5803, 0.5, 0.5803, 0.5, 0.5934, 0.5, 0.5081, 0.25, 0.5769, 0.25, 0.5769, 0.5, 0.5081, 0.5, 0.5081, 0.75, 0.5769, 0.75, 0.5769, 1.0, 0.5081, 1.0, 0.4031, 0.25, 0.4533, 0.25, 0.4533, 0.5, 0.4031, 0.5, 0.4031, 0.75, 0.4533, 0.75, 0.4533, 1.0, 0.4031, 1.0, 0.4533, 0.7124, 0.4031, 0.7145, 0.4031, 0.5382, 0.4533, 0.5402, 0.4533, 0.2099, 0.4031, 0.2119, 0.4031, 0.03542, 0.4533, 0.03744, 0.5769, 0.719, 0.5081, 0.7166, 0.5081, 0.5361, 0.5769, 0.5336, 0.5769, 0.2167, 0.5081, 0.2141, 0.5081, 0.0332, 0.5769, 0.03066, 0.5934, 0.5, 0.594, 0.5345, 0.5795, 0.5338, 0.5803, 0.5, 0.4031, 0.7145, 0.375, 0.7361, 0.375, 0.5165, 0.4031, 0.5382, 0.4031, 0.2119, 0.375, 0.2335, 0.375, 0.01386, 0.4031, 0.03542, 0.5081, 0.2141, 0.4533, 0.2099, 0.4533, 0.03744, 0.5081, 0.0332, 0.5081, 0.7166, 0.4533, 0.7124, 0.4533, 0.5402, 0.5081, 0.5361, 0.375, 0.7361, 0.125, 0.7361, 0.125, 0.5165, 0.375, 0.5165, 0.375, 0.0, 0.4031, 0.0, 0.4031, 0.03542, 0.375, 0.01386, 0.125, 0.5, 0.375, 0.5, 0.375, 0.5165, 0.125, 0.5165, 0.375, 0.2335, 0.4031, 0.2119, 0.4031, 0.25, 0.375, 0.25, 0.125, 0.7361, 0.375, 0.7361, 0.375, 0.75, 0.125, 0.75, 0.0, 0.0, 0.0, 0.0, 0.0, 0.0, 0.0, 0.0, 0.375, 0.5, 0.4031, 0.5, 0.4031, 0.5382, 0.375, 0.5165, 0.375, 0.7361, 0.4031, 0.7145, 0.4031, 0.75, 0.375, 0.75, 0.5987, 0.7179, 0.5987, 0.5348, 0.5987, 0.5348, 0.5987, 0.7179, 0.5081, 0.7166, 0.5769, 0.719, 0.5769, 0.75, 0.5081, 0.75, 0.4533, 0.5, 0.5081, 0.5, 0.5081, 0.5361, 0.4533, 0.5402, 0.4533, 0.7124, 0.5081, 0.7166, 0.5081, 0.75, 0.4533, 0.75, 0.5081, 0.5, 0.5769, 0.5, 0.5769, 0.5336, 0.5081, 0.5361, 0.5081, 0.2141, 0.5769, 0.2167, 0.5769, 0.25, 0.5081, 0.25, 0.4533, 0.0, 0.5081, 0.0, 0.5081, 0.0332, 0.4533, 0.03744, 0.4533, 0.2099, 0.5081, 0.2141, 0.5081, 0.25, 0.4533, 0.25, 0.5081, 0.0, 0.5769, 0.0, 0.5769, 0.03066, 0.5081, 0.0332, 0.4031, 0.2119, 0.4533, 0.2099, 0.4533, 0.25, 0.4031, 0.25, 0.4031, 0.0, 0.4533, 0.0, 0.4533, 0.03744, 0.4031, 0.03542, 0.4031, 0.7145, 0.4533, 0.7124, 0.4533, 0.75, 0.4031, 0.75, 0.4031, 0.5, 0.4533, 0.5, 0.4533, 0.5402, 0.4031, 0.5382, 0.5868, 0.7185, 0.5987, 0.7179, 0.5987, 0.75, 0.5868, 0.75, 0.5942, 0.2159, 0.5934, 0.25, 0.5803, 0.25, 0.5796, 0.2166, 0.5942, 0.2159, 0.5796, 0.2166, 0.5868, 0.184, 0.5868, 0.0, 0.5987, 0.0, 0.5987, 0.03169, 0.5868, 0.03113, 0.5987, 0.5348, 0.5987, 0.5, 0.5987, 0.5, 0.5987, 0.5348, 0.0, 0.0, 0.0, 0.0, 0.0, 0.0, 0.0, 0.0, 0.0, 0.0, 0.0, 0.0, 0.0, 0.0, 0.0, 0.0, 0.5987, 0.75, 0.5987, 0.7179, 0.5987, 0.7179, 0.5987, 0.75, 0.5987, 0.5, 0.5987, 0.25, 0.5987, 0.25, 0.5987, 0.5, 0.0, 0.0, 0.0, 0.0, 0.0, 0.0, 0.0, 0.0, 0.5987, 0.25, 0.5987, 0.2157, 0.5987, 0.2157, 0.5987, 0.25, 0.0, 0.0, 0.0, 0.0, 0.0, 0.0, 0.0, 0.0, 0.0, 0.0, 0.0, 0.0, 0.0, 0.0, 0.0, 0.0, 0.0, 0.0, 0.0, 0.0, 0.0, 0.0, 0.0, 0.0, 0.0, 0.0, 0.0, 0.0, 0.0, 0.0, 0.0, 0.0, 0.0, 0.0, 0.0, 0.0, 0.0, 0.0, 0.0, 0.0, 0.5987, 0.03169, 0.5987, 0.0, 0.5987, 0.0, 0.5987, 0.03169, 0.5987, 0.2157, 0.5987, 0.03169, 0.5987, 0.03169, 0.5987, 0.2157, 0.0, 0.0, 0.0, 0.0, 0.0, 0.0, 0.0, 0.0, 0.0, 0.0, 0.0, 0.0, 0.0, 0.0, 0.0, 0.0, 0.5987, 1.0, 0.5987, 0.75, 0.5987, 0.75, 0.5987, 1.0, 0.0, 0.0, 0.0, 0.0, 0.0, 0.0, 0.0, 0.0, 0.0, 0.0, 0.0, 0.0, 0.0, 0.0, 0.0, 0.0, 0.0, 0.0, 0.0, 0.0, 0.0, 0.0, 0.0, 0.0, 0.0, 0.0, 0.0, 0.0, 0.0, 0.0, 0.0, 0.0, 0.0, 0.0, 0.0, 0.0, 0.0, 0.0, 0.0, 0.0, 0.0, 0.0, 0.0, 0.0, 0.0, 0.0, 0.0, 0.0, 0.0, 0.0, 0.0, 0.0, 0.0, 0.0, 0.0, 0.0, 0.0, 0.0, 0.0, 0.0, 0.0, 0.0, 0.0, 0.0, 0.0, 0.0, 0.0, 0.0, 0.0, 0.0, 0.0, 0.0, 0.0, 0.0, 0.0, 0.0, 0.0, 0.0, 0.0, 0.0, 0.0, 0.0, 0.0, 0.0, 0.0, 0.0, 0.0, 0.0, 0.0, 0.0, 0.0, 0.0, 0.0, 0.0, 0.0, 0.0, 0.0, 0.0, 0.0, 0.0, 0.0, 0.0, 0.0, 0.0, 0.0, 0.0, 0.0, 0.0, 0.0, 0.0, 0.0, 0.0, 0.0, 0.0, 0.0, 0.0, 0.0, 0.0, 0.0, 0.0, 0.0, 0.0, 0.0, 0.0, 0.0, 0.0, 0.0, 0.0, 0.0, 0.0, 0.0, 0.0, 0.0, 0.0, 0.0, 0.0, 0.0, 0.0, 0.0, 0.0, 0.0, 0.0, 0.0, 0.0, 0.0, 0.0, 0.0, 0.0, 0.0, 0.0, 0.0, 0.0, 0.0, 0.0, 0.0, 0.0, 0.0, 0.0, 0.0, 0.0, 0.0, 0.0, 0.0, 0.0, 0.0, 0.0, 0.0, 0.0, 0.0, 0.0, 0.0, 0.0, 0.0, 0.0, 0.0, 0.0, 0.0, 0.0, 0.0, 0.0, 0.0, 0.0, 0.0, 0.0, 0.0, 0.0, 0.0, 0.0, 0.0, 0.0, 0.0, 0.0, 0.0, 0.0, 0.0, 0.0, 0.0, 0.0, 0.0, 0.0, 0.0, 0.0, 0.0, 0.0, 0.0, 0.0, 0.0, 0.0, 0.0, 0.0, 0.0, 0.0, 0.0, 0.0, 0.0, 0.0, 0.0, 0.0, 0.0, 0.0, 0.0, 0.0, 0.0, 0.0, 0.0, 0.0, 0.0, 0.0, 0.0, 0.0, 0.0, 0.0, 0.0, 0.0, 0.0, 0.0, 0.0, 0.0, 0.0, 0.0, 0.0, 0.0, 0.0, 0.0, 0.0, 0.0, 0.0, 0.0, 0.0, 0.0, 0.0, 0.0, 0.0, 0.0, 0.0, 0.0, 0.0, 0.0, 0.0, 0.0, 0.0, 0.0, 0.0, 0.0, 0.0, 0.0, 0.0, 0.0, 0.0, 0.0, 0.0, 0.0, 0.0, 0.0, 0.0, 0.0, 0.0, 0.0, 0.0, 0.0, 0.0, 0.0, 0.0, 0.0, 0.0, 0.0, 0.0, 0.0, 0.0, 0.0, 0.0, 0.0, 0.0, 0.0, 0.0, 0.0, 0.0, 0.0, 0.0, 0.0, 0.0, 0.0, 0.0, 0.0, 0.0, 0.0, 0.0, 0.0, 0.0, 0.0, 0.0, 0.0, 0.0, 0.0, 0.0, 0.0, 0.0, 0.0, 0.0, 0.0, 0.0, 0.0, 0.0, 0.0, 0.0, 0.0, 0.0, 0.0, 0.0, 0.0, 0.0, 0.0, 0.0, 0.0, 0.0, 0.0, 0.0, 0.0, 0.0, 0.0, 0.0, 0.0, 0.0, 0.0, 0.0, 0.0, 0.0, 0.0, 0.0, 0.0, 0.0, 0.0, 0.0, 0.0, 0.0, 0.0, 0.0, 0.0, 0.0, 0.0, 0.0, 0.0, 0.0, 0.0, 0.0, 0.0, 0.0, 0.0, 0.0, 0.0, 0.0, 0.0, 0.0, 0.0, 0.0, 0.0, 0.0, 0.0, 0.0, 0.0, 0.0, 0.0, 0.0, 0.0, 0.0, 0.0, 0.0, 0.0, 0.0, 0.0, 0.0, 0.0, 0.0, 0.0, 0.0, 0.0, 0.0, 0.0, 0.0, 0.0, 0.0, 0.0, 0.0, 0.0, 0.0, 0.0, 0.0, 0.0, 0.0, 0.0, 0.0, 0.0, 0.0, 0.0, 0.0, 0.0, 0.0, 0.0, 0.0, 0.0, 0.0, 0.0, 0.0, 0.0, 0.0, 0.0, 0.0, 0.0, 0.0, 0.0, 0.0, 0.0, 0.0, 0.0, 0.0, 0.0, 0.0, 0.0, 0.0, 0.0, 0.0, 0.0, 0.0, 0.0, 0.0, 0.0, 0.0, 0.0, 0.0, 0.0, 0.0, 0.0, 0.0, 0.0, 0.0, 0.0, 0.0, 0.0, 0.0, 0.0, 0.0, 0.0, 0.0, 0.0, 0.0, 0.0, 0.0, 0.0, 0.0, 0.0, 0.0, 0.0, 0.0, 0.0, 0.0, 0.0, 0.0, 0.0, 0.0, 0.0, 0.0, 0.0, 0.0, 0.0, 0.0, 0.0, 0.0, 0.0, 0.0, 0.0, 0.0, 0.0, 0.0, 0.0, 0.0, 0.0, 0.0, 0.0, 0.0, 0.0, 0.0, 0.0, 0.0, 0.0, 0.0, 0.0, 0.0, 0.0, 0.0, 0.0, 0.0, 0.0, 0.0, 0.0, 0.0, 0.0, 0.0, 0.0, 0.0, 0.0, 0.0, 0.0, 0.0, 0.0, 0.0, 0.0, 0.0, 0.0, 0.0, 0.0, 0.0, 0.0, 0.0, 0.0, 0.0, 0.0, 0.0, 0.0, 0.0, 0.0, 0.0, 0.0, 0.0, 0.0, 0.0, 0.0, 0.0, 0.0, 0.0, 0.0, 0.0, 0.0, 0.0, 0.0, 0.0, 0.0, 0.0, 0.0, 0.0, 0.0, 0.0, 0.0, 0.0, 0.0, 0.0, 0.0, 0.0, 0.0, 0.0, 0.0, 0.0, 0.0, 0.0, 0.0, 0.0, 0.0, 0.0, 0.0, 0.0, 0.0, 0.0, 0.0, 0.0, 0.0, 0.0, 0.0, 0.0, 0.0, 0.0, 0.0, 0.0, 0.0, 0.0, 0.0, 0.0, 0.0, 0.0, 0.0, 0.0, 0.0, 0.0, 0.0, 0.0, 0.0, 0.0, 0.0, 0.0, 0.0, 0.0, 0.0, 0.0, 0.0, 0.0, 0.0, 0.0, 0.0, 0.0, 0.0, 0.0, 0.0, 0.0, 0.0, 0.0, 0.0, 0.0, 0.0, 0.0, 0.0, 0.0, 0.0, 0.0, 0.0, 0.0, 0.0, 0.0, 0.0, 0.0, 0.0, 0.0, 0.0, 0.0, 0.0, 0.0, 0.0, 0.0, 0.0, 0.0, 0.0, 0.0, 0.0, 0.0, 0.0, 0.0, 0.0, 0.0, 0.0, 0.0, 0.0, 0.0, 0.0, 0.0, 0.0, 0.0, 0.0, 0.0, 0.0, 0.0, 0.0, 0.0, 0.0, 0.0, 0.0, 0.0, 0.0, 0.0, 0.0, 0.0, 0.0, 0.0, 0.0, 0.0, 0.0, 0.0, 0.0, 0.0, 0.0, 0.0, 0.0, 0.0, 0.0, 0.0, 0.0, 0.0, 0.0, 0.0, 0.0, 0.0, 0.0, 0.0, 0.0, 0.0, 0.0, 0.0, 0.0, 0.0, 0.0, 0.0, 0.0, 0.0, 0.0, 0.0, 0.0, 0.0, 0.0, 0.0, 0.0, 0.0, 0.0, 0.0, 0.0, 0.0, 0.0, 0.0, 0.0, 0.0, 0.0, 0.0, 0.0, 0.0, 0.0, 0.0, 0.0, 0.0, 0.0, 0.0, 0.0, 0.0, 0.0, 0.0, 0.0, 0.0, 0.0, 0.0, 0.0, 0.0, 0.0, 0.0, 0.0, 0.0, 0.0, 0.0, 0.0, 0.0, 0.0, 0.0, 0.0, 0.0, 0.0, 0.0, 0.0, 0.0, 0.0, 0.0, 0.0, 0.0, 0.0, 0.0, 0.0, 0.0, 0.0, 0.0, 0.0, 0.0, 0.0, 0.0, 0.0, 0.0, 0.0, 0.0, 0.0, 0.0, 0.0, 0.0, 0.0, 0.0, 0.0, 0.0, 0.0, 0.0, 0.0, 0.0, 0.0, 0.0, 0.0, 0.0, 0.0, 0.0, 0.0, 0.0, 0.0, 0.0, 0.0, 0.0, 0.0, 0.0, 0.0, 0.0, 0.0, 0.0, 0.0, 0.0, 0.0, 0.0, 0.0, 0.0, 0.0, 0.0, 0.0, 0.0, 0.0, 0.0, 0.0, 0.0, 0.0, 0.0, 0.0, 0.0, 0.0, 0.0, 0.0, 0.0, 0.0, 0.0, 0.0, 0.0, 0.0, 0.0, 0.0, 0.0, 0.0, 0.0, 0.0, 0.0, 0.0, 0.0, 0.0, 0.0, 0.0, 0.0, 0.0, 0.0, 0.0, 0.0, 0.0, 0.0, 0.0, 0.0, 0.0, 0.0, 0.0, 0.0, 0.0, 0.0, 0.0, 0.0, 0.0, 0.0, 0.0, 0.0, 0.0, 0.0, 0.0, 0.0, 0.0, 0.0, 0.0, 0.0, 0.0, 0.0, 0.0, 0.0, 0.0, 0.0, 0.0, 0.0, 0.0, 0.0, 0.0, 0.0, 0.0, 0.0, 0.0, 0.0, 0.0, 0.0, 0.0, 0.0, 0.0, 0.0, 0.0, 0.0, 0.0, 0.0, 0.0, 0.0, 0.0, 0.0, 0.0, 0.0, 0.0, 0.0, 0.0, 0.0, 0.0, 0.0, 0.0, 0.0, 0.0, 0.0, 0.0, 0.0, 0.0, 0.0, 0.0, 0.0, 0.0, 0.0, 0.0, 0.0, 0.0, 0.0, 0.0, 0.0, 0.0, 0.0, 0.0, 0.0, 0.0, 0.0, 0.0, 0.0, 0.0, 0.0, 0.0, 0.0, 0.0, 0.0, 0.0, 0.0, 0.0, 0.0, 0.0, 0.0, 0.0, 0.0, 0.0, 0.0, 0.0, 0.0, 0.0, 0.0, 0.0, 0.0, 0.0, 0.0, 0.0, 0.0, 0.0, 0.0, 0.0, 0.0, 0.0, 0.0, 0.0, 0.0, 0.0, 0.0, 0.0, 0.0, 0.0, 0.0, 0.0, 0.0, 0.0, 0.0, 0.0, 0.0, 0.0, 0.0, 0.0, 0.0, 0.0, 0.0, 0.0, 0.0, 0.0, 0.0, 0.0, 0.0, 0.0, 0.0, 0.0, 0.0, 0.0, 0.0, 0.0, 0.0, 0.0, 0.0, 0.0, 0.0, 0.0, 0.0, 0.0, 0.0, 0.0, 0.0, 0.0, 0.0, 0.0, 0.0, 0.0, 0.0, 0.0, 0.0, 0.0, 0.0, 0.0, 0.0, 0.0, 0.0, 0.0, 0.0, 0.0, 0.0, 0.0, 0.0, 0.0, 0.0, 0.0, 0.0, 0.0, 0.0, 0.0, 0.0, 0.0, 0.0, 0.0, 0.0, 0.0, 0.0, 0.0, 0.0, 0.0, 0.0, 0.0, 0.0, 0.0, 0.0, 0.0, 0.0, 0.0, 0.0, 0.0, 0.0, 0.0, 0.0, 0.0, 0.0, 0.0, 0.0, 0.0, 0.0, 0.0, 0.0, 0.0, 0.0, 0.0, 0.0, 0.0, 0.0, 0.0, 0.0, 0.0, 0.0, 0.0, 0.0, 0.0, 0.0, 0.0, 0.0, 0.0, 0.0, 0.0, 0.0, 0.0, 0.0, 0.0, 0.0, 0.0, 0.0, 0.0, 0.0, 0.0, 0.0, 0.0, 0.0, 0.0, 0.0, 0.0, 0.0, 0.0, 0.0, 0.0, 0.0, 0.0, 0.0, 0.0, 0.0, 0.0, 0.0, 0.0, 0.0, 0.0, 0.0, 0.0, 0.0, 0.0, 0.0, 0.0, 0.0, 0.0, 0.0, 0.0, 0.0, 0.0, 0.0, 0.0, 0.0, 0.0, 0.0, 0.0, 0.0, 0.0, 0.0, 0.0, 0.0, 0.0, 0.0, 0.0, 0.0, 0.0, 0.0, 0.0, 0.0, 0.0, 0.0, 0.0, 0.0, 0.0, 0.0, 0.0, 0.0, 0.0, 0.0, 0.0, 0.0, 0.0, 0.0, 0.0, 0.0, 0.0, 0.0, 0.0, 0.0, 0.0, 0.0, 0.0, 0.0, 0.0, 0.0, 0.0, 0.0, 0.0, 0.0, 0.0, 0.0, 0.0, 0.0, 0.0, 0.0, 0.0, 0.0, 0.0, 0.0, 0.0, 0.0, 0.0, 0.0, 0.0, 0.0, 0.0, 0.0, 0.0, 0.0, 0.0, 0.0, 0.0, 0.0, 0.0, 0.0, 0.0, 0.0, 0.0, 0.0, 0.0, 0.0, 0.0, 0.0, 0.0, 0.0, 0.0, 0.0, 0.0, 0.0, 0.0, 0.0, 0.0, 0.0, 0.0, 0.0, 0.0, 0.0, 0.0, 0.0, 0.0, 0.0, 0.0, 0.0, 0.0, 0.0, 0.0, 0.0, 0.0, 0.0, 0.0, 0.0, 0.0, 0.0, 0.0, 0.0, 0.0, 0.0, 0.0, 0.0, 0.0, 0.0, 0.0, 0.0, 0.0, 0.0, 0.0, 0.0, 0.0, 0.0, 0.0, 0.0, 0.0, 0.0, 0.0, 0.0, 0.0, 0.0, 0.0, 0.0, 0.0, 0.0, 0.0, 0.0, 0.0, 0.0, 0.0, 0.0, 0.0, 0.0, 0.0, 0.0, 0.0, 0.0, 0.0, 0.0, 0.0, 0.0, 0.0, 0.0, 0.0, 0.0, 0.0, 0.0, 0.0, 0.0, 0.0, 0.0, 0.0, 0.0, 0.0, 0.0, 0.0, 0.0, 0.0, 0.0, 0.0, 0.0, 0.0, 0.0, 0.0, 0.0, 0.0, 0.0, 0.0, 0.0, 0.0, 0.0, 0.0, 0.0, 0.0, 0.0, 0.0, 0.0, 0.0, 0.0, 0.0, 0.0, 0.0, 0.0, 0.0, 0.0, 0.0, 0.0, 0.0, 0.0, 0.0, 0.0, 0.0, 0.0, 0.0, 0.0, 0.0, 0.0, 0.0, 0.0, 0.0, 0.0, 0.0, 0.0, 0.0, 0.0, 0.0, 0.0, 0.0, 0.0, 0.0, 0.0, 0.0, 0.0, 0.0, 0.0, 0.0, 0.0, 0.0, 0.0, 0.0, 0.0, 0.0, 0.0, 0.0, 0.0, 0.0, 0.0, 0.0, 0.0, 0.0, 0.0, 0.0, 0.0, 0.0, 0.0, 0.0, 0.0, 0.0, 0.0, 0.0, 0.0, 0.0, 0.0, 0.0, 0.0, 0.0, 0.0, 0.0, 0.0, 0.0, 0.0, 0.0, 0.0, 0.0, 0.0, 0.0, 0.0, 0.0, 0.0, 0.0, 0.0, 0.0, 0.0, 0.0, 0.0, 0.0, 0.0, 0.0, 0.0, 0.0, 0.0, 0.0, 0.0, 0.0, 0.0, 0.0, 0.0, 0.0, 0.0, 0.0, 0.0, 0.0, 0.0, 0.0, 0.0, 0.0, 0.0, 0.0, 0.0, 0.0, 0.0, 0.0, 0.0, 0.0, 0.0, 0.0, 0.0, 0.0, 0.0, 0.0, 0.0, 0.0, 0.0, 0.0, 0.0, 0.0, 0.0, 0.0, 0.0, 0.0, 0.0, 0.0, 0.0, 0.0, 0.0, 0.0, 0.0, 0.0, 0.0, 0.0, 0.0, 0.0, 0.0, 0.0, 0.0, 0.0, 0.0, 0.0, 0.0, 0.0, 0.0, 0.0, 0.0, 0.0, 0.0, 0.0, 0.0, 0.0, 0.0, 0.0, 0.0, 0.0, 0.0, 0.0, 0.0, 0.0, 0.0, 0.0, 0.0, 0.0, 0.0, 0.0, 0.0, 0.0, 0.0, 0.0, 0.0, 0.0, 0.0, 0.0, 0.0, 0.0, 0.0, 0.0, 0.0, 0.0, 0.0, 0.0, 0.0, 0.0, 0.0, 0.0, 0.0, 0.0, 0.0, 0.0, 0.0, 0.0, 0.0, 0.0, 0.0, 0.0, 0.0, 0.0, 0.0, 0.0, 0.0, 0.0, 0.0, 0.0, 0.0, 0.0, 0.0, 0.0, 0.0, 0.0, 0.0, 0.0, 0.0, 0.0, 0.0, 0.0, 0.0, 0.0, 0.0, 0.0, 0.0, 0.0, 0.0, 0.0, 0.0, 0.0, 0.0, 0.0, 0.0, 0.0, 0.0, 0.0, 0.0, 0.0, 0.0, 0.0, 0.0, 0.0, 0.0, 0.0, 0.0, 0.0, 0.0, 0.0, 0.0, 0.0, 0.0, 0.0, 0.0, 0.0, 0.0, 0.0, 0.0, 0.0, 0.0, 0.0, 0.0, 0.0, 0.0, 0.0, 0.0, 0.0, 0.0, 0.0, 0.0, 0.0, 0.0, 0.0, 0.0, 0.0, 0.0, 0.0, 0.0, 0.0, 0.0, 0.0, 0.0, 0.0, 0.0, 0.0, 0.0, 0.0, 0.0, 0.0, 0.0, 0.0, 0.0, 0.0, 0.0, 0.0, 0.0, 0.0, 0.0, 0.0, 0.0, 0.0, 0.0, 0.0, 0.0, 0.0, 0.0, 0.0, 0.0, 0.0, 0.0, 0.0, 0.0, 0.0, 0.0, 0.0, 0.0, 0.0, 0.0, 0.0, 0.0, 0.0, 0.0, 0.0, 0.0, 0.0, 0.0, 0.0, 0.0, 0.0, 0.0, 0.0, 0.0, 0.0, 0.0, 0.0, 0.0, 0.0, 0.0, 0.0, 0.0, 0.0, 0.0, 0.0, 0.0, 0.0, 0.0, 0.0, 0.0, 0.0, 0.0, 0.0, 0.0, 0.0, 0.0, 0.0, 0.0, 0.0, 0.0, 0.0, 0.0, 0.0, 0.0, 0.0, 0.0, 0.0, 0.0, 0.0, 0.0, 0.0, 0.0, 0.0, 0.0, 0.0, 0.0, 0.0, 0.0, 0.0, 0.0, 0.0, 0.0, 0.0, 0.0, 0.0, 0.0, 0.0, 0.0, 0.0, 0.0, 0.0, 0.0, 0.0, 0.0, 0.0, 0.0, 0.0, 0.0, 0.0, 0.0, 0.0, 0.0, 0.0, 0.0, 0.0, 0.0, 0.0, 0.0, 0.0, 0.0, 0.0, 0.0, 0.0, 0.0, 0.0, 0.0, 0.0, 0.0, 0.0, 0.0, 0.0, 0.0, 0.0, 0.0, 0.0, 0.0, 0.0, 0.0, 0.0, 0.0, 0.0, 0.0, 0.0, 0.0, 0.0, 0.0, 0.0, 0.0, 0.0, 0.0, 0.0, 0.0, 0.0, 0.0, 0.0, 0.0, 0.0, 0.0, 0.0, 0.0, 0.0, 0.0, 0.0, 0.0, 0.0, 0.0, 0.0, 0.0, 0.0, 0.0, 0.0, 0.0, 0.0, 0.0, 0.0, 0.0, 0.0, 0.0, 0.0, 0.0, 0.0, 0.0, 0.0, 0.0, 0.0, 0.0, 0.0, 0.0, 0.0, 0.0, 0.0, 0.0, 0.0, 0.0, 0.0, 0.0, 0.0, 0.0, 0.0, 0.0, 0.0, 0.0, 0.0, 0.0, 0.0, 0.0, 0.0, 0.0, 0.0, 0.0, 0.0, 0.0, 0.0, 0.0, 0.0, 0.0, 0.0, 0.0, 0.0, 0.0, 0.0, 0.0, 0.0, 0.0, 0.0, 0.0, 0.0, 0.0, 0.0, 0.0, 0.0, 0.0, 0.0, 0.0, 0.0, 0.0, 0.0, 0.0, 0.0, 0.0, 0.0, 0.0, 0.0, 0.0, 0.0, 0.0, 0.0, 0.0, 0.0, 0.0, 0.0, 0.0, 0.0, 0.0, 0.0, 0.0, 0.0, 0.0, 0.0, 0.0, 0.0, 0.0, 0.0, 0.0, 0.0, 0.0, 0.0, 0.0, 0.0, 0.0, 0.0, 0.0, 0.0, 0.0, 0.0, 0.0, 0.0, 0.0, 0.0, 0.0, 0.0, 0.0, 0.0, 0.0, 0.0, 0.0, 0.0, 0.0, 0.0, 0.0, 0.0, 0.0, 0.0, 0.0, 0.0, 0.0, 0.0, 0.0, 0.0, 0.0, 0.0, 0.0, 0.0, 0.0, 0.0, 0.0, 0.0, 0.0, 0.0, 0.0, 0.0, 0.0, 0.0, 0.0, 0.0, 0.0, 0.0, 0.0, 0.0, 0.0, 0.0, 0.0, 0.0, 0.0, 0.0, 0.0, 0.0, 0.0, 0.0, 0.0, 0.0, 0.0, 0.0, 0.0, 0.0, 0.0, 0.0, 0.0, 0.0, 0.0, 0.0, 0.0, 0.0, 0.0, 0.0, 0.0, 0.0, 0.0, 0.0, 0.0, 0.0, 0.0, 0.0, 0.0, 0.0, 0.0, 0.0, 0.0, 0.0, 0.0, 0.0, 0.0, 0.0, 0.0, 0.0, 0.0, 0.0, 0.0, 0.0, 0.0, 0.0, 0.0, 0.0, 0.0, 0.0, 0.0, 0.0, 0.0, 0.0, 0.0, 0.0, 0.0, 0.0, 0.0, 0.0, 0.0, 0.0, 0.0, 0.0, 0.0, 0.0, 0.0, 0.0, 0.0, 0.0, 0.0, 0.0, 0.0, 0.0, 0.0, 0.0, 0.0, 0.0, 0.0, 0.0, 0.0, 0.0, 0.0, 0.0, 0.0, 0.0, 0.0, 0.0, 0.0, 0.0, 0.0, 0.0, 0.0, 0.0, 0.0, 0.0, 0.0, 0.0, 0.0, 0.0, 0.0, 0.0, 0.0, 0.0, 0.0, 0.0, 0.0, 0.0, 0.0, 0.0, 0.0, 0.0, 0.0, 0.0, 0.0, 0.0, 0.0, 0.0, 0.0, 0.0, 0.0, 0.0, 0.0, 0.0, 0.0, 0.0, 0.0, 0.0, 0.0, 0.0, 0.0, 0.0, 0.0, 0.0, 0.0, 0.0, 0.0, 0.0, 0.0, 0.0, 0.0, 0.0, 0.0, 0.0, 0.0, 0.0, 0.0, 0.0, 0.0, 0.0, 0.0, 0.0, 0.0, 0.0, 0.0, 0.0, 0.0, 0.0, 0.0, 0.0, 0.0, 0.0, 0.0, 0.0, 0.0, 0.0, 0.0, 0.0, 0.0, 0.0, 0.0, 0.0, 0.0, 0.0, 0.0, 0.0, 0.0, 0.0, 0.0, 0.0, 0.0, 0.0, 0.0, 0.0, 0.0, 0.0, 0.0, 0.0, 0.0, 0.0, 0.0, 0.0, 0.0, 0.0, 0.0, 0.0, 0.0, 0.0, 0.0, 0.0, 0.0, 0.0, 0.0, 0.0, 0.0, 0.0, 0.0, 0.0, 0.0, 0.0, 0.0, 0.0, 0.0, 0.0, 0.0, 0.0, 0.0, 0.0, 0.0, 0.0, 0.0, 0.0, 0.0, 0.0, 0.0, 0.0, 0.0, 0.0, 0.0, 0.0, 0.5769, 0.0, 0.5868, 0.0, 0.5868, 0.03113, 0.5769, 0.03066, 0.5795, 0.5338, 0.594, 0.5345, 0.5868, 0.5664, 0.5796, 0.2166, 0.5868, 0.184, 0.5868, 0.184, 0.5796, 0.2166, 0.5769, 0.719, 0.5868, 0.7185, 0.5868, 0.75, 0.5769, 0.75, 0.594, 0.5345, 0.5868, 0.5664, 0.5868, 0.5664, 0.594, 0.5345, 0.5803, 0.25, 0.5796, 0.2166, 0.5796, 0.2166, 0.5803, 0.25, 0.5795, 0.5338, 0.5803, 0.5, 0.5803, 0.5, 0.5795, 0.5338, 0.5769, 0.75, 0.5868, 0.75, 0.5868, 1.0, 0.5769, 1.0, 0.5868, 0.184, 0.5942, 0.2159, 0.5942, 0.2159, 0.5868, 0.184, 0.5934, 0.5, 0.594, 0.5345, 0.594, 0.5345, 0.5934, 0.5, 0.5868, 0.5664, 0.5795, 0.5338, 0.5795, 0.5338, 0.5868, 0.5664, 0.5803, 0.5, 0.5803, 0.25, 0.5803, 0.25, 0.5803, 0.5, 0.5942, 0.2159, 0.5934, 0.25, 0.5934, 0.25, 0.5942, 0.2159, 0.5769, 0.25, 0.5803, 0.25, 0.5803, 0.5, 0.5769, 0.5, 0.5769, 0.2167, 0.5796, 0.2166, 0.5803, 0.25, 0.5769, 0.25, 0.5803, 0.5, 0.5803, 0.5, 0.5803, 0.5, 0.5803, 0.5, 0.5942, 0.2159, 0.5987, 0.2157, 0.5987, 0.25, 0.5934, 0.25, 0.5934, 0.5, 0.5987, 0.5, 0.5987, 0.5348, 0.594, 0.5345, 0.5769, 0.5, 0.5803, 0.5, 0.5795, 0.5338, 0.5769, 0.5336, 0.5987, 0.2157, 0.5942, 0.2159, 0.5868, 0.184, 0.5868, 0.03113, 0.5987, 0.03169, 0.5868, 0.184, 0.5796, 0.2166, 0.5769, 0.2167, 0.5769, 0.03066, 0.5868, 0.03113, 0.5987, 0.7179, 0.5868, 0.7185, 0.5868, 0.5664, 0.594, 0.5345, 0.5987, 0.5348, 0.5868, 0.7185, 0.5769, 0.719, 0.5769, 0.5336, 0.5795, 0.5338, 0.5868, 0.5664, 0.5803, 0.5, 0.5803, 0.5, 0.5803, 0.5, 0.5803, 0.5, 0.5803, 0.5, 0.5803, 0.5, 0.5803, 0.5, 0.5803, 0.5, 0.5803, 0.5, 0.5803, 0.25, 0.5803, 0.25, 0.5803, 0.5, 0.5803, 0.25, 0.5803, 0.25, 0.5803, 0.25, 0.5803, 0.25, 0.5803, 0.5, 0.5803, 0.5, 0.5803, 0.5, 0.5803, 0.5, 0.5803, 0.25, 0.5934, 0.25, 0.5934, 0.25, 0.5803, 0.25, 0.5803, 0.25, 0.5803, 0.25, 0.5803, 0.25, 0.5803, 0.25, 0.5803, 0.25, 0.5803, 0.25, 0.5803, 0.25, 0.5803, 0.25, 0.5803, 0.5, 0.5803, 0.5, 0.5803, 0.5, 0.5803, 0.5, 0.5803, 0.25, 0.5934, 0.25, 0.5934, 0.25, 0.5803, 0.25, 0.5803, 0.25, 0.5803, 0.5, 0.5803, 0.5, 0.5803, 0.25, 0.5803, 0.5, 0.5934, 0.5, 0.5934, 0.5, 0.5803, 0.5, 0.5934, 0.25, 0.5803, 0.25, 0.5803, 0.25, 0.5934, 0.25, 0.5803, 0.25, 0.5803, 0.25, 0.5803, 0.25, 0.5803, 0.25, 0.5934, 0.25, 0.5803, 0.25, 0.5803, 0.25, 0.5934, 0.25, 0.5934, 0.5, 0.5803, 0.5, 0.5803, 0.5, 0.5934, 0.5, 0.5803, 0.5, 0.5934, 0.5, 0.5934, 0.5, 0.5803, 0.5, 0.5934, 0.25, 0.5987, 0.25, 0.5987, 0.25, 0.5934, 0.25, 0.5803, 0.25, 0.5803, 0.5, 0.5803, 0.5, 0.5803, 0.25, 0.5803, 0.25, 0.5803, 0.25, 0.5803, 0.25, 0.5803, 0.25, 0.5803, 0.5, 0.5803, 0.5, 0.5803, 0.5, 0.5803, 0.5, 0.5803, 0.5, 0.5803, 0.5, 0.5803, 0.5, 0.5803, 0.5, 0.5803, 0.25, 0.5803, 0.25, 0.5803, 0.25, 0.5803, 0.25, 0.5803, 0.5, 0.5934, 0.5, 0.5934, 0.5, 0.5803, 0.5, 0.5934, 0.5, 0.5934, 0.5, 0.5934, 0.5, 0.5934, 0.5, 0.0, 0.0, 0.0, 0.0, 0.0, 0.0, 0.0, 0.0, 0.5803, 0.5, 0.5803, 0.5, 0.5803, 0.5, 0.5803, 0.5, 0.5934, 0.25, 0.5934, 0.25, 0.5934, 0.25, 0.5934, 0.25, 0.5934, 0.25, 0.5934, 0.25, 0.5987, 0.25, 0.5987, 0.5, 0.5934, 0.5, 0.5934, 0.5, 0.5934, 0.5, 0.5803, 0.5, 0.5803, 0.5, 0.5803, 0.25, 0.5803, 0.25, 0.5934, 0.25, 0.5934, 0.25, 0.5934, 0.25, 0.5934, 0.25, 0.5934, 0.25, 0.5987, 0.5, 0.5934, 0.5, 0.5934, 0.5, 0.5987, 0.5, 0.5987, 0.25, 0.5987, 0.5, 0.5987, 0.5, 0.5987, 0.25, 0.5934, 0.5, 0.5934, 0.5, 0.5934, 0.5, 0.5934, 0.5, 0.5934, 0.5, 0.5803, 0.5, 0.5803, 0.5, 0.5934, 0.5, 0.5803, 0.25, 0.5934, 0.25, 0.5934, 0.25, 0.5803, 0.25, 0.5803, 0.5, 0.5803, 0.5, 0.5803, 0.5, 0.5803, 0.5, 0.5803, 0.25, 0.5803, 0.25, 0.5803, 0.25, 0.5803, 0.25, 0.5803, 0.25, 0.5803, 0.25, 0.5803, 0.25, 0.5803, 0.25, 0.5934, 0.25, 0.5803, 0.25, 0.5803, 0.25, 0.5934, 0.25, 0.5803, 0.25, 0.5803, 0.25, 0.5803, 0.25, 0.5803, 0.25, 0.5803, 0.5, 0.5934, 0.5, 0.5934, 0.5, 0.5803, 0.5, 0.5803, 0.5, 0.5803, 0.5, 0.5803, 0.5, 0.5803, 0.5, 0.5934, 0.25, 0.5934, 0.25, 0.5934, 0.25, 0.5934, 0.25, 0.5803, 0.5, 0.5803, 0.25, 0.5803, 0.25, 0.5803, 0.5, 0.5934, 0.5, 0.5934, 0.5, 0.5934, 0.5, 0.5934, 0.5, 0.5803, 0.25, 0.5803, 0.25, 0.5803, 0.25, 0.5803, 0.25, 0.5803, 0.5, 0.5803, 0.5, 0.5803, 0.5, 0.5803, 0.5, 0.5803, 0.25, 0.5803, 0.5, 0.5803, 0.5, 0.5803, 0.25, 0.5934, 0.5, 0.5803, 0.5, 0.5803, 0.5, 0.5934, 0.5, 0.5934, 0.25, 0.5803, 0.25, 0.5803, 0.25, 0.5934, 0.25, 0.5803, 0.25, 0.5934, 0.25, 0.5934, 0.25, 0.5803, 0.25, 0.5934, 0.5, 0.5934, 0.5, 0.5934, 0.5, 0.5934, 0.5, 0.5934, 0.25, 0.5934, 0.25, 0.5934, 0.25, 0.5934, 0.25, 0.5934, 0.25, 0.5934, 0.25, 0.5934, 0.25, 0.5934, 0.25, 0.5934, 0.5, 0.5934, 0.5, 0.5934, 0.5, 0.5934, 0.5, 0.5934, 0.5, 0.5934, 0.5, 0.5934, 0.5, 0.5934, 0.5, 0.5934, 0.5, 0.5934, 0.5, 0.5934, 0.5, 0.5934, 0.5, 0.5934, 0.25, 0.5934, 0.25, 0.5934, 0.25, 0.5934, 0.25, 0.5934, 0.5, 0.5934, 0.5, 0.5934, 0.5, 0.5934, 0.5, 0.5934, 0.5, 0.5934, 0.5, 0.5934, 0.5, 0.5934, 0.5, 0.5934, 0.5, 0.5934, 0.5, 0.5934, 0.5, 0.5934, 0.5, 0.5934, 0.25, 0.5934, 0.25, 0.5934, 0.25, 0.5934, 0.25, 0.5934, 0.5, 0.5934, 0.5, 0.5934, 0.5, 0.5934, 0.5, 0.5934, 0.5, 0.5934, 0.5, 0.5934, 0.5, 0.5934, 0.5, 0.5803, 0.25, 0.5803, 0.25, 0.5803, 0.25, 0.5803, 0.25, 0.5934, 0.25, 0.5934, 0.25, 0.5934, 0.25, 0.5934, 0.25, 0.5934, 0.5, 0.5934, 0.5, 0.5934, 0.5, 0.5934, 0.5, 0.5934, 0.5, 0.5934, 0.5, 0.5934, 0.5, 0.5934, 0.5, 0.5934, 0.25, 0.5934, 0.25, 0.5934, 0.25, 0.5934, 0.25, 0.5934, 0.25, 0.5934, 0.25, 0.5934, 0.25, 0.5934, 0.25, 0.5934, 0.5, 0.5934, 0.5, 0.5934, 0.5, 0.5934, 0.5, 0.5934, 0.5, 0.5934, 0.5, 0.5934, 0.5, 0.5934, 0.5, 0.5934, 0.5, 0.5934, 0.5, 0.5934, 0.5, 0.5934, 0.5, 0.5934, 0.25, 0.5934, 0.25, 0.5934, 0.25, 0.5934, 0.25, 0.5934, 0.25, 0.5934, 0.25, 0.5934, 0.25, 0.5934, 0.25, 0.5934, 0.5, 0.5934, 0.5, 0.5934, 0.5, 0.5934, 0.5, 0.5934, 0.25, 0.5934, 0.25, 0.5934, 0.25, 0.5934, 0.25, 0.5934, 0.5, 0.5934, 0.5, 0.5934, 0.5, 0.5934, 0.5, 0.5934, 0.5, 0.5934, 0.5, 0.5934, 0.5, 0.5934, 0.5, 0.5934, 0.25, 0.5934, 0.25, 0.5934, 0.25, 0.5934, 0.25, 0.5934, 0.25, 0.5803, 0.25, 0.5803, 0.25, 0.5934, 0.25, 0.5803, 0.25, 0.5934, 0.25, 0.5934, 0.25, 0.5803, 0.25, 0.5803, 0.5, 0.5934, 0.5, 0.5934, 0.5, 0.5803, 0.5, 0.5803, 0.25, 0.5803, 0.25, 0.5803, 0.25, 0.5803, 0.25, 0.5803, 0.5, 0.5803, 0.5, 0.5803, 0.5, 0.5803, 0.5, 0.5803, 0.5, 0.5803, 0.25, 0.5803, 0.25, 0.5803, 0.5, 0.5934, 0.25, 0.5934, 0.25, 0.5934, 0.25, 0.5934, 0.25, 0.5934, 0.5, 0.5934, 0.5, 0.5934, 0.5, 0.5934, 0.5, 0.5803, 0.5, 0.5803, 0.5, 0.5803, 0.5, 0.5803, 0.5, 0.5803, 0.25, 0.5803, 0.5, 0.5803, 0.5, 0.5803, 0.25, 0.5803, 0.25, 0.5803, 0.25, 0.5803, 0.25, 0.5803, 0.25, 0.5934, 0.5, 0.5803, 0.5, 0.5803, 0.5, 0.5934, 0.5, 0.5934, 0.5, 0.5803, 0.5, 0.5803, 0.5, 0.5934, 0.5, 0.5803, 0.25, 0.5803, 0.25, 0.5803, 0.25, 0.5803, 0.25, 0.5803, 0.25, 0.5934, 0.25, 0.5934, 0.25, 0.5803, 0.25, 0.5803, 0.5, 0.5803, 0.5, 0.5803, 0.5, 0.5803, 0.5, 0.5803, 0.5, 0.5803, 0.5, 0.5803, 0.5, 0.5803, 0.5, 0.5934, 0.25, 0.5934, 0.25, 0.5934, 0.25, 0.5934, 0.25, 0.5803, 0.25, 0.5803, 0.25, 0.5803, 0.25, 0.5803, 0.25, 0.5934, 0.5, 0.5803, 0.5, 0.5803, 0.5, 0.5934, 0.5, 0.5803, 0.25, 0.5934, 0.25, 0.5934, 0.25, 0.5803, 0.25, 0.5803, 0.25, 0.5803, 0.25, 0.5803, 0.25, 0.5803, 0.25, 0.5803, 0.5, 0.5803, 0.5, 0.5803, 0.5, 0.5803, 0.5, 0.5803, 0.25, 0.5803, 0.25, 0.5803, 0.25, 0.5803, 0.25, 0.5934, 0.25, 0.5934, 0.25, 0.5934, 0.25, 0.5934, 0.25, 0.5934, 0.5, 0.5934, 0.5, 0.5934, 0.5, 0.5934, 0.5, 0.5934, 0.25, 0.5934, 0.25, 0.5934, 0.25, 0.5934, 0.25, 0.5934, 0.25, 0.5934, 0.25, 0.5934, 0.25, 0.5934, 0.25, 0.5934, 0.25, 0.5934, 0.25, 0.5934, 0.25, 0.5934, 0.25, 0.5934, 0.25, 0.5934, 0.25, 0.5934, 0.25, 0.5934, 0.25, 0.5934, 0.5, 0.5934, 0.5, 0.5934, 0.5, 0.5934, 0.5, 0.5934, 0.25, 0.5934, 0.25, 0.5934, 0.25, 0.5934, 0.25, 0.5934, 0.5, 0.5934, 0.5, 0.5934, 0.5, 0.5934, 0.5, 0.5803, 0.25, 0.5803, 0.25, 0.5803, 0.25, 0.5803, 0.25, 0.5803, 0.25, 0.5803, 0.25, 0.5803, 0.25, 0.5803, 0.25, 0.5803, 0.5, 0.5803, 0.5, 0.5803, 0.5, 0.5803, 0.5, 0.5803, 0.25, 0.5803, 0.25, 0.5803, 0.25, 0.5803, 0.25, 0.5803, 0.5, 0.5803, 0.5, 0.5803, 0.5, 0.5803, 0.5, 0.5803, 0.5, 0.5803, 0.25, 0.5803, 0.25, 0.5803, 0.5, 0.5803, 0.25, 0.5803, 0.25, 0.5803, 0.25, 0.5803, 0.25, 0.5803, 0.5, 0.5803, 0.5, 0.5803, 0.5, 0.5803, 0.5, 0.5803, 0.5, 0.5803, 0.5, 0.5803, 0.5, 0.5803, 0.5, 0.5803, 0.5, 0.5803, 0.5, 0.5803, 0.5, 0.5803, 0.5, 0.5803, 0.25, 0.5803, 0.25, 0.5803, 0.25, 0.5803, 0.25, 0.5803, 0.5, 0.5803, 0.5, 0.5803, 0.5, 0.5803, 0.5, 0.5803, 0.5, 0.5803, 0.5, 0.5803, 0.5, 0.5803, 0.5, 0.5803, 0.25, 0.5803, 0.25, 0.5803, 0.25, 0.5803, 0.25, 0.5803, 0.5, 0.5803, 0.5, 0.5803, 0.5, 0.5803, 0.5, 0.5803, 0.5, 0.5803, 0.25, 0.5803, 0.25, 0.5803, 0.5, 0.5803, 0.25, 0.5803, 0.25, 0.5803, 0.25, 0.5803, 0.25, 0.5803, 0.25, 0.5803, 0.5, 0.5803, 0.5, 0.5803, 0.25, 0.5803, 0.5, 0.5803, 0.5, 0.5803, 0.5, 0.5803, 0.5, 0.5803, 0.25, 0.5803, 0.25, 0.5803, 0.25, 0.5803, 0.25, 0.5803, 0.5, 0.5803, 0.5, 0.5803, 0.5, 0.5803, 0.5, 0.5803, 0.25, 0.5803, 0.25, 0.5803, 0.25, 0.5803, 0.25, 0.5803, 0.5, 0.5803, 0.25, 0.5803, 0.25, 0.5803, 0.5, 0.5803, 0.25, 0.5803, 0.25, 0.5803, 0.25, 0.5803, 0.25, 0.5803, 0.5, 0.5803, 0.5, 0.5803, 0.5, 0.5803, 0.5, 0.5803, 0.25, 0.5803, 0.25, 0.5803, 0.25, 0.5803, 0.25, 0.5803, 0.25, 0.5803, 0.5, 0.5803, 0.5, 0.5803, 0.25, 0.5803, 0.5, 0.5803, 0.5, 0.5803, 0.5, 0.5803, 0.5, 0.5803, 0.5, 0.5803, 0.25, 0.5803, 0.25, 0.5803, 0.5, 0.5803, 0.25, 0.5803, 0.25, 0.5803, 0.25, 0.5803, 0.25, 0.5803, 0.5, 0.5803, 0.5, 0.5803, 0.5, 0.5803, 0.5, 0.5803, 0.5, 0.5803, 0.5, 0.5803, 0.5, 0.5803, 0.5, 0.5803, 0.5, 0.5803, 0.25, 0.5803, 0.25, 0.5803, 0.5, 0.5803, 0.25, 0.5803, 0.25, 0.5803, 0.25, 0.5803, 0.25, 0.5803, 0.25, 0.5803, 0.5, 0.5803, 0.5, 0.5803, 0.25, 0.5934, 0.25, 0.5934, 0.25, 0.5934, 0.25, 0.5934, 0.25, 0.5934, 0.25, 0.5934, 0.25, 0.5934, 0.25, 0.5934, 0.25, 0.5934, 0.25, 0.5934, 0.25, 0.5934, 0.25, 0.5934, 0.25, 0.5934, 0.5, 0.5934, 0.5, 0.5934, 0.5, 0.5934, 0.5, 0.5934, 0.5, 0.5934, 0.5, 0.5934, 0.5, 0.5934, 0.5, 0.5934, 0.5, 0.5934, 0.5, 0.5934, 0.5, 0.5934, 0.5, 0.5934, 0.5, 0.5934, 0.5, 0.5934, 0.5, 0.5934, 0.5, 0.5934, 0.5, 0.5934, 0.5, 0.5934, 0.5, 0.5934, 0.5, 0.5934, 0.25, 0.5934, 0.25, 0.5934, 0.25, 0.5934, 0.25, 0.5934, 0.25, 0.5934, 0.25, 0.5934, 0.25, 0.5934, 0.25, 0.5934, 0.25, 0.5934, 0.25, 0.5934, 0.25, 0.5934, 0.25, 0.5934, 0.25, 0.5934, 0.25, 0.5934, 0.25, 0.5934, 0.25, 0.5934, 0.25, 0.5934, 0.25, 0.5934, 0.25, 0.5934, 0.25, 0.5934, 0.5, 0.5934, 0.5, 0.5934, 0.5, 0.5934, 0.5, 0.5934, 0.5, 0.5934, 0.5, 0.5934, 0.5, 0.5934, 0.5, 0.5934, 0.5, 0.5934, 0.5, 0.5934, 0.5, 0.5934, 0.5, 0.5934, 0.5, 0.5934, 0.5, 0.5934, 0.5, 0.5934, 0.5, 0.5934, 0.25, 0.5934, 0.25, 0.5934, 0.25, 0.5934, 0.25, 0.5934, 0.25, 0.5934, 0.25, 0.5934, 0.25, 0.5934, 0.25, 0.5934, 0.5, 0.5934, 0.5, 0.5934, 0.5, 0.5934, 0.5, 0.5934, 0.5, 0.5934, 0.5, 0.5934, 0.5, 0.5934, 0.5, 0.5934, 0.25, 0.5934, 0.25, 0.5934, 0.25, 0.5934, 0.25, 0.5934, 0.5, 0.5934, 0.5, 0.5934, 0.5, 0.5934, 0.5, 0.5934, 0.25, 0.5934, 0.25, 0.5934, 0.25, 0.5934, 0.25, 0.5934, 0.25, 0.5934, 0.25, 0.5934, 0.25, 0.5934, 0.25, 0.5934, 0.5, 0.5934, 0.5, 0.5934, 0.5, 0.5934, 0.5, 0.5934, 0.25, 0.5934, 0.25, 0.5934, 0.25, 0.5934, 0.25, 0.5934, 0.5, 0.5934, 0.5, 0.5934, 0.5, 0.5934, 0.5, 0.5934, 0.5, 0.5934, 0.5, 0.5934, 0.5, 0.5934, 0.5, 0.5934, 0.25, 0.5934, 0.25, 0.5934, 0.25, 0.5934, 0.25, 0.5934, 0.25, 0.5934, 0.25, 0.5934, 0.25, 0.5934, 0.25, 0.5934, 0.25, 0.5934, 0.25, 0.5934, 0.25, 0.5934, 0.25])
me_cube_001.update()

# ---- objects
ob_empty = bpy.data.objects.new('Empty', None)
ob_cube = bpy.data.objects.new('Cube', me_cube_001)

# ---- transforms, parenting, visibility, modifiers, constraints
ob_empty.location = (0.0, 0.0, 0.0)
ob_empty.rotation_euler = (1.571, 0.0, 1.571)
ob_empty.empty_display_type = 'IMAGE'
ob_empty.empty_display_size = 5.0
ob_empty.use_empty_image_alpha = True
ob_empty.color = (1.0, 1.0, 1.0, 0.4154)
ob_cube.location = (0.0, 0.0, 0.0)

# ---- collection membership
col_collection.objects.link(ob_empty)
col_collection.objects.link(ob_cube)

# ---- scene / render settings (as saved in the file)
scene.frame_start = 1; scene.frame_end = 250; scene.frame_set(21)
scene.render.engine = 'BLENDER_EEVEE_NEXT'
scene.render.bake_bias = 0.0
scene.render.bake_samples = 0
scene.cycles.sampling_pattern = 'TABULATED_SOBOL'
scene.eevee.use_volume_custom_range = False
bpy.context.view_layer.update()

# ---- added for rendering (the .blend has no active camera and no usable light): camera, sun
cam_auto = bpy.data.cameras.new('AutoCamera')
cam_auto.lens = 50.0
cam_auto.sensor_width = 36.0
cam_auto.clip_end = 1000.0
ob_auto_camera = bpy.data.objects.new('AutoCamera', cam_auto)
scene.collection.objects.link(ob_auto_camera)
ob_auto_camera.location = (5.31747, -6.15988, 3.59952)
ob_auto_camera.rotation_euler = (1.09748, -7.21219e-08, 0.694738)
scene.camera = ob_auto_camera
light_auto_sun = bpy.data.lights.new('AutoSun', 'SUN')
light_auto_sun.energy = 3.0
light_auto_sun.angle = 0.0523599
ob_auto_sun = bpy.data.objects.new('AutoSun', light_auto_sun)
scene.collection.objects.link(ob_auto_sun)
ob_auto_sun.rotation_euler = (0.872665, 0.174533, 0.523599)
bpy.context.view_layer.update()
